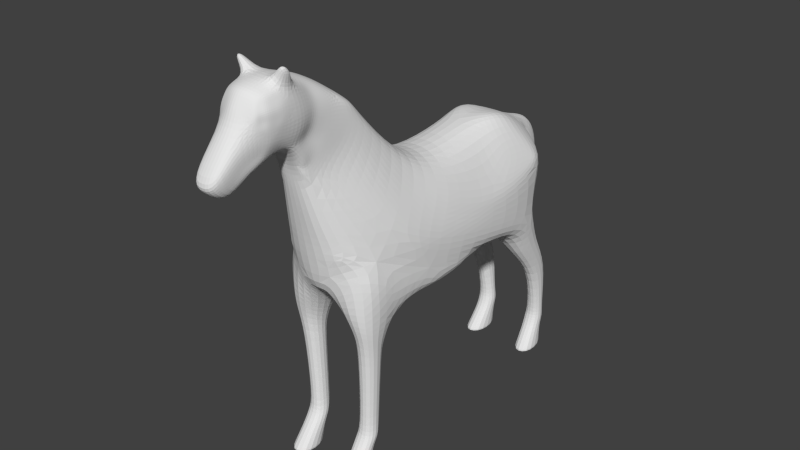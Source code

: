 # Source: horse.blend  (saved by Blender 2.75.0; exported with 4.5.12 LTS)
import bpy
from mathutils import Matrix  # noqa: F401  (used for matrix-valued properties, if any)

bpy.ops.wm.read_factory_settings(use_empty=True)
scene = bpy.context.scene
scene.name = 'Scene'

# ---- collections
col_collection_1 = bpy.data.collections.new('Collection 1'); scene.collection.children.link(col_collection_1)

# ---- world
world_world = bpy.data.worlds.new('World'); scene.world = world_world
world_world.color = (0.05088, 0.05088, 0.05088)
world_world.use_sun_shadow = False
world_world.sun_shadow_jitter_overblur = 0.0
world_world.cycles.sampling_method = 'MANUAL'
world_world.cycles.sample_map_resolution = 256

# ---- meshes
me_cube_001 = bpy.data.meshes.new('Cube.001')
me_cube_001.from_pydata([(0.5752, -5.968, 4.107), (0.5752, -6.058, 5.715), (0.5752, -4.265, 4.107), (0.5752, -4.265, 5.715), (0.7578, -2.347, 4.661), (0.6438, -3.686, 5.277), (0.6438, -3.686, 3.58), (0.6074, -4.209, 2.631), (0.6517, -3.399, 3.35), (0.5501, -3.399, 5.442), (0.4025, -4.2, 5.881), (0.6818, -4.059, 5.313), (0.7173, -3.99, 4.911), (0.6818, -4.059, 4.509), (0.7364, -3.304, 4.696), (0.814, -2.105, 4.334), (0.8268, -4.765, 5.881), (0.7491, -5.265, 5.937), (0.6818, -5.765, 5.881), (0.6818, -6.193, 5.313), (0.7173, -6.153, 4.911), (0.6818, -5.997, 4.509), (0.6055, -5.765, 4.077), (0.5633, -5.265, 4.098), (0.6818, -4.765, 3.986), (0.3172, -6.118, 5.881), (0.84, -2.203, 3.706), (0.5752, -3.972, 5.511), (0.5146, -6.588, 3.941), (0.3704, -5.931, 5.997), (0.7211, -2.664, 3.033), (0.3882, -5.265, 6.172), (1.79, -2.946, -0.549), (0.3704, -4.794, 6.078), (0.795, -3.29, 2.414), (0.5444, -6.256, 3.62), (0.3704, -4.43, 3.222), (0.3882, -5.265, 3.927), (1.87, -0.06882, -1.485), (0.3704, -4.785, 3.935), (0.4029, -6.324, 5.351), (0.4314, -6.563, 4.911), (0.5648, -6.692, 4.426), (0.4746, -3.766, 5.677), (0.7173, -3.697, 4.707), (0.6818, -3.766, 5.109), (0.8532, -4.599, 5.396), (0.9103, -4.544, 4.911), (0.8532, -4.599, 4.426), (0.9211, -5.265, 5.424), (0.9137, -5.265, 4.911), (0.7672, -5.265, 4.399), (0.8532, -5.864, 5.396), (0.8343, -5.756, 4.911), (0.7769, -5.728, 4.426), (0.6818, -4.345, 3.489), (0.5752, -3.972, 3.903), (0.7815, -2.732, 4.023), (0.7154, -3.399, 4.138), (0.7712, -2.785, 4.696), (0.66, -2.938, 5.109), (0.7101, -3.399, 4.994), (0.6818, -3.766, 4.305), (0.4639, -7.635, 3.73), (0.4761, -7.489, 3.435), (0.3033, -6.811, 3.085), (0.4014, -7.201, 3.174), (0.5585, -4.202, 3.11), (1.013, -3.909, 0.7831), (0.8598, -0.346, 2.352), (1.01, -0.4996, 1.758), (1.422, -0.9605, 1.085), (1.762, -1.586, 0.4659), (1.17, 1.27, 1.492), (1.648, 1.291, 0.7112), (1.732, 0.8304, 0.03802), (1.908, 0.2045, -0.5807), (1.847, 3.452, -0.2696), (0.9859, 3.605, 1.926), (0.9859, 4.312, 1.944), (0.2056, -2.085, -2.095), (0.1856, -3.662, -1.497), (0.5821, 4.718, 2.251), (1.323, 6.577, 0.6898), (1.6, 4.628, 0.7441), (1.135, 5.292, 1.875), (0.7556, 6.762, 1.268), (1.882, 6.648, 0.005426), (1.759, 5.584, 0.3031), (1.136, 7.272, 0.09176), (0.7985, 5.531, 2.065), (1.621, 6.059, 0.7534), (0.9849, -4.908, 6.303), (0.9809, -5.265, 6.358), (0.9022, -5.424, 6.795), (0.8845, -5.081, 6.614), (1.83, -2.146, -1.327), (1.79, -3.203, -2.007), (1.723, -0.4961, -2.397), (0.2256, -0.4961, -2.397), (0.8225, -1.46, -2.875), (0.3748, -3.248, -2.108), (1.689, -1.457, -2.88), (1.709, -3.013, -2.814), (0.8593, -1.782, -3.701), (0.8188, -2.93, -2.915), (1.59, -1.777, -3.701), (1.594, -2.724, -3.833), (0.8651, -1.911, -3.773), (0.8511, -2.726, -3.836), (1.596, -1.911, -3.786), (1.415, -2.599, -6.658), (0.8305, -1.911, -6.658), (0.8227, -2.605, -6.658), (1.416, -1.911, -6.658), (1.514, -2.714, -7.089), (0.741, -2.009, -7.089), (0.7308, -2.715, -7.089), (1.514, -2.004, -7.089), (1.491, -2.984, -7.452), (0.7429, -2.201, -7.452), (0.733, -2.982, -7.452), (1.426, -2.201, -7.452), (1.624, -3.595, -8.266), (0.7476, -2.346, -8.266), (0.7427, -3.595, -8.266), (1.51, -2.346, -8.266), (0.2256, 1.545, -2.587), (1.84, 1.545, -2.587), (0.1725, 3.092, -2.098), (1.822, 3.12, -2.098), (1.908, 3.288, -1.249), (1.903, 3.275, -0.7477), (1.832, 6.81, -2.11), (0.1317, 4.766, -2.334), (0.1122, 6.832, -2.11), (1.789, 4.766, -2.334), (1.674, 6.951, -3.208), (0.8914, 5.541, -3.442), (0.8824, 6.974, -3.213), (1.654, 5.523, -3.47), (1.524, 7.925, -4.643), (0.9059, 6.93, -4.782), (0.8459, 7.94, -4.632), (1.56, 6.919, -4.809), (1.422, 7.915, -6.681), (0.8411, 7.376, -6.681), (0.8603, 7.913, -6.681), (1.453, 7.37, -6.681), (1.462, 8.016, -7.099), (0.7328, 7.275, -7.099), (0.7728, 8.027, -7.099), (1.498, 7.267, -7.099), (1.424, 7.893, -7.457), (0.7608, 7.137, -7.457), (0.7971, 7.904, -7.457), (1.491, 7.129, -7.457), (1.509, 7.894, -8.266), (0.7688, 6.475, -8.266), (0.7482, 7.905, -8.266), (1.622, 6.466, -8.266), (0.4799, 7.252, 0.5877), (0.4799, 7.464, 0.4084), (0.4799, 7.773, -0.2923), (0.4799, 7.888, -0.7159), (0.4799, 7.741, -1.319), (0.4799, 7.562, -1.726), (0.4799, 7.431, -2.182), (0.4799, 8.132, -3.553), (0.431, 8.268, -4.016), (0.1667, 8.551, -4.944), (0.1428, 8.777, -4.652), (0.2432, 8.725, -4.007), (1.401, -3.428, 0.117), (0.6285, -5.912, 5.798), (0.7154, -5.515, 5.909), (0.6285, -6.125, 5.514), (0.6995, -6.173, 5.112), (0.8351, -5.265, 5.68), (0.9174, -5.265, 5.168), (0.7675, -5.814, 5.639), (0.8437, -5.81, 5.154), (0.8872, -5.564, 5.41), (0.874, -5.511, 4.911), (0.7392, -6.028, 5.355), (0.7758, -5.954, 4.911), (0.7365, -5.94, 5.133), (0.698, -5.97, 5.577), (0.8806, -5.538, 5.161), (0.8013, -5.54, 5.66), (0.0, -2.085, -2.095), (-1.608e-17, -4.369, 2.607), (-1.608e-17, -3.304, 5.518), (-1.608e-17, -2.755, 5.148), (-1.608e-17, -4.061, 5.919), (-1.608e-17, -6.187, 5.903), (-1.608e-17, -1.849, 4.379), (-1.608e-17, -5.987, 6.054), (-1.608e-17, -5.265, 6.233), (-1.608e-17, -4.544, 6.096), (-1.608e-17, -4.359, 3.133), (-1.608e-17, -5.857, 3.75), (-1.608e-17, -5.265, 3.833), (-1.608e-17, -4.73, 3.845), (-1.608e-17, -6.517, 5.413), (-1.608e-17, -6.568, 5.058), (-1.608e-17, -2.232, 4.761), (-1.608e-17, -3.697, 5.733), (-1.608e-17, -7.733, 3.707), (-1.608e-17, -7.57, 3.397), (-1.608e-17, -6.833, 3.019), (-1.608e-17, -7.236, 3.127), (-1.608e-17, -3.912, 0.9053), (-1.608e-17, -0.1567, 2.431), (-1.608e-17, 1.404, 1.809), (0.0, -0.4961, -2.397), (-1.608e-17, 3.817, 2.167), (-1.608e-17, 5.303, 2.129), (-1.608e-17, 6.368, 1.599), (0.0, -3.662, -1.497), (0.0, 1.545, -2.587), (-1.608e-17, 3.092, -2.098), (0.0, 4.766, -2.334), (-1.608e-17, 6.833, -2.11), (-1.608e-17, 6.738, 1.481), (-1.608e-17, 7.553, 1.497), (-1.608e-17, 8.465, 1.057), (-1.608e-17, 8.97, 0.3074), (-1.608e-17, 9.052, -0.8169), (-1.608e-17, 8.889, -2.055), (-1.608e-17, 8.921, -3.017), (-1.608e-17, 9.068, -3.701), (-1.608e-17, 8.549, -4.943), (-1.608e-17, 8.24, -3.986), (-1.608e-17, 8.108, -3.552), (-1.608e-17, 7.41, -2.166), (-1.608e-17, 7.533, -1.695), (-1.608e-17, 7.674, -1.289), (-1.608e-17, 7.816, -0.7138), (-1.608e-17, 7.712, -0.2895), (-1.608e-17, 7.401, 0.4366), (-1.608e-17, 7.231, 0.5498), (-1.608e-17, 7.294, 0.08613), (-1.608e-17, 7.247, -1.242), (-1.608e-17, 8.78, -4.652), (-1.608e-17, -3.903, -0.1437), (1.624, -3.595, -8.342), (0.7476, -2.346, -8.342), (0.7427, -3.595, -8.342), (1.51, -2.346, -8.342), (1.509, 7.894, -8.342), (0.7688, 6.475, -8.342), (0.7482, 7.905, -8.342), (1.622, 6.466, -8.342)], [], [(59, 14, 58, 57), (54, 21, 0, 22), (39, 203, 200, 36), (1, 174, 18, 29, 25), (25, 29, 197, 195), (18, 175, 17, 31, 29), (29, 31, 198, 197), (16, 33, 95, 92), (31, 33, 199, 198), (16, 3, 10, 33), (33, 10, 194, 199), (28, 35, 22, 0), (35, 37, 23, 22), (37, 39, 24, 23), (42, 41, 63, 64), (201, 202, 37, 35), (202, 203, 39, 37), (2, 24, 55, 56), (21, 42, 28, 0), (41, 205, 208, 63), (1, 25, 40, 19, 176), (19, 40, 41, 20, 177), (20, 41, 42, 21), (25, 195, 204, 40), (40, 204, 205, 41), (28, 42, 64, 66), (59, 57, 26, 15), (193, 60, 4, 206), (34, 7, 68, 72), (206, 4, 15, 196), (15, 26, 70, 69), (57, 58, 6, 8), (13, 48, 24, 2), (48, 51, 23, 24), (51, 54, 22, 23), (3, 16, 46, 11), (11, 46, 47, 12), (12, 47, 48, 13), (16, 17, 178, 49, 46), (46, 49, 179, 50, 47), (47, 50, 51, 48), (189, 180, 52, 182), (188, 181, 53, 183), (50, 183, 53, 54, 51), (187, 176, 19, 184), (186, 177, 20, 185), (53, 185, 20, 21, 54), (60, 59, 15, 4), (12, 13, 62, 44), (7, 191, 212, 68), (192, 9, 60, 193), (57, 8, 30, 26), (8, 7, 34, 30), (9, 5, 61, 60), (60, 61, 14, 59), (24, 39, 36, 55), (11, 12, 44, 45), (13, 2, 56, 62), (3, 11, 45, 27), (10, 3, 27, 43), (194, 10, 43, 207), (30, 34, 72, 71), (62, 56, 6, 58), (36, 200, 191, 7), (207, 43, 9, 192), (27, 45, 61, 5), (45, 44, 14, 61), (44, 62, 58, 14), (43, 27, 5, 9), (35, 28, 66, 65), (201, 35, 65, 210), (63, 208, 209, 64), (64, 209, 211, 66), (211, 210, 65, 66), (55, 36, 67), (36, 7, 67), (56, 55, 67, 6), (6, 67, 7, 8), (69, 70, 74, 73), (70, 71, 75, 74), (72, 68, 173, 32, 96, 38), (213, 69, 73, 214), (196, 15, 69, 213), (26, 30, 71, 70), (68, 212, 245, 173), (190, 215, 99, 80), (71, 72, 76, 75), (38, 76, 72), (214, 73, 78, 216), (190, 80, 81, 219), (87, 91, 88), (90, 85, 83, 86), (86, 83, 87, 89), (82, 79, 85, 90), (85, 91, 87, 83), (79, 84, 91, 85), (84, 77, 88, 91), (86, 218, 217, 90), (73, 74, 77, 78), (216, 78, 79, 82), (78, 77, 84, 79), (82, 90, 217, 216), (93, 92, 95, 94), (33, 31, 94, 95), (31, 17, 93, 94), (17, 16, 92, 93), (81, 80, 100, 101), (102, 100, 99, 98), (102, 97, 103, 106), (32, 81, 101, 97), (96, 32, 97, 102), (38, 96, 102, 98), (100, 80, 99), (105, 104, 108, 109), (100, 102, 106, 104), (97, 101, 105, 103), (101, 100, 104, 105), (109, 108, 112, 113), (103, 105, 109, 107), (106, 103, 107, 110), (104, 106, 110, 108), (113, 112, 116, 117), (107, 109, 113, 111), (110, 107, 111, 114), (108, 110, 114, 112), (115, 117, 121, 119), (111, 113, 117, 115), (114, 111, 115, 118), (112, 114, 118, 116), (122, 119, 123, 126), (118, 115, 119, 122), (116, 118, 122, 120), (117, 116, 120, 121), (125, 124, 247, 248), (120, 122, 126, 124), (121, 120, 124, 125), (119, 121, 125, 123), (99, 215, 220, 127), (98, 99, 127, 128), (76, 38, 130, 131), (132, 75, 76, 131), (75, 132, 77, 74), (77, 132, 87, 88), (133, 87, 132, 131), (131, 130, 136, 133), (221, 222, 134, 129), (222, 223, 135, 134), (130, 129, 134, 136), (133, 136, 140, 137), (139, 137, 141, 143), (135, 133, 137, 139), (134, 135, 139, 138), (136, 134, 138, 140), (144, 142, 146, 148), (138, 139, 143, 142), (140, 138, 142, 144), (137, 140, 144, 141), (147, 145, 149, 151), (141, 144, 148, 145), (143, 141, 145, 147), (142, 143, 147, 146), (150, 151, 155, 154), (146, 147, 151, 150), (148, 146, 150, 152), (145, 148, 152, 149), (156, 154, 158, 160), (152, 150, 154, 156), (149, 152, 156, 153), (151, 149, 153, 155), (159, 157, 250, 252), (153, 156, 160, 157), (155, 153, 157, 159), (154, 155, 159, 158), (89, 87, 133, 135), (218, 86, 224), (89, 161, 86), (224, 86, 161, 225), (162, 226, 225, 161), (227, 226, 162, 163), (228, 227, 163, 164), (229, 228, 164, 165), (230, 229, 165, 166), (231, 230, 166, 167), (231, 172, 171), (169, 172, 231, 168), (167, 168, 231), (172, 169, 170, 171), (223, 243, 242, 89, 135), (89, 242, 241, 161), (161, 241, 240, 162), (162, 240, 239, 163), (163, 239, 238, 164), (164, 238, 237, 165), (165, 237, 236, 166), (166, 236, 235, 167), (167, 235, 234, 168), (168, 234, 233, 169), (169, 233, 232, 170), (220, 221, 129, 127), (231, 171, 244), (171, 170, 232, 244), (32, 173, 245, 219, 81), (181, 186, 185, 53), (52, 184, 186, 181), (184, 19, 177, 186), (180, 187, 184, 52), (18, 174, 187, 180), (174, 1, 176, 187), (179, 188, 183, 50), (49, 182, 188, 179), (182, 52, 181, 188), (178, 189, 182, 49), (17, 175, 189, 178), (175, 18, 180, 189), (38, 98, 128), (128, 130, 38), (128, 127, 129, 130), (246, 248, 247, 249), (123, 125, 248, 246), (126, 123, 246, 249), (124, 126, 249, 247), (250, 253, 251, 252), (158, 159, 252, 251), (160, 158, 251, 253), (157, 160, 253, 250)])
_uv = me_cube_001.uv_layers.new(name='UVMap')
_uv.uv.foreach_set('vector', [0.1356, 0.4984, 0.116, 0.4973, 0.1137, 0.4758, 0.1398, 0.4736, 0.8531, 0.7959, 0.8349, 0.7829, 0.8592, 0.7631, 0.8718, 0.7729, 0.01438, 0.9968, 0.0001912, 0.9921, 0.001162, 0.96, 0.0164, 0.9644, 0.77, 0.8358, 0.7735, 0.8461, 0.7769, 0.8559, 0.7547, 0.8532, 0.7505, 0.839, 0.7505, 0.839, 0.7547, 0.8532, 0.728, 0.8543, 0.728, 0.8353, 0.7769, 0.8559, 0.7844, 0.8684, 0.7924, 0.8809, 0.7681, 0.898, 0.7547, 0.8532, 0.7547, 0.8532, 0.7681, 0.898, 0.7419, 0.9105, 0.728, 0.8543, 0.8102, 0.9051, 0.7855, 0.9258, 0.7914, 0.8992, 0.7929, 0.8998, 0.7681, 0.898, 0.7855, 0.9258, 0.7766, 0.9578, 0.7419, 0.9105, 0.8102, 0.9051, 0.8329, 0.9393, 0.8222, 0.9539, 0.7855, 0.9258, 0.7855, 0.9258, 0.8222, 0.9539, 0.8077, 0.9849, 0.7766, 0.9578, 0.836, 0.7227, 0.8687, 0.7226, 0.8718, 0.7729, 0.8592, 0.7631, 0.8687, 0.7226, 0.9145, 0.7892, 0.8996, 0.8024, 0.8718, 0.7729, 0.9145, 0.7892, 0.9399, 0.8173, 0.9249, 0.8353, 0.8996, 0.8024, 0.8063, 0.7404, 0.7807, 0.7694, 0.8019, 0.6708, 0.8187, 0.6661, 0.917, 0.7312, 0.9402, 0.7703, 0.9145, 0.7892, 0.8687, 0.7226, 0.9402, 0.7703, 0.9653, 0.8026, 0.9399, 0.8173, 0.9145, 0.7892, 0.08004, 0.472, 0.0608, 0.4655, 0.07852, 0.4476, 0.09183, 0.465, 0.8349, 0.7829, 0.8063, 0.7404, 0.836, 0.7227, 0.8592, 0.7631, 0.7807, 0.7694, 0.7472, 0.7687, 0.7791, 0.6453, 0.8019, 0.6708, 0.77, 0.8358, 0.7505, 0.839, 0.7672, 0.8035, 0.7856, 0.8138, 0.7778, 0.8246, 0.7856, 0.8138, 0.7672, 0.8035, 0.7807, 0.7694, 0.8057, 0.7962, 0.7952, 0.8053, 0.8057, 0.7962, 0.7807, 0.7694, 0.8063, 0.7404, 0.8349, 0.7829, 0.7505, 0.839, 0.728, 0.8353, 0.7363, 0.7925, 0.7672, 0.8035, 0.7672, 0.8035, 0.7363, 0.7925, 0.7472, 0.7687, 0.7807, 0.7694, 0.836, 0.7227, 0.8063, 0.7404, 0.8187, 0.6661, 0.8393, 0.6632, 0.1356, 0.4984, 0.1398, 0.4736, 0.1615, 0.464, 0.1616, 0.4879, 0.145, 0.5347, 0.1289, 0.5139, 0.1513, 0.4988, 0.1673, 0.5221, 0.1243, 0.4083, 0.08696, 0.4142, 0.1056, 0.3416, 0.2017, 0.3307, 0.1673, 0.5221, 0.1513, 0.4988, 0.1616, 0.4879, 0.1841, 0.5104, 0.1616, 0.4879, 0.1615, 0.464, 0.2411, 0.3945, 0.2449, 0.4203, 0.1398, 0.4736, 0.1137, 0.4758, 0.104, 0.4531, 0.116, 0.445, 0.9209, 0.9018, 0.9015, 0.8639, 0.9249, 0.8353, 0.9406, 0.8721, 0.9015, 0.8639, 0.8771, 0.8204, 0.8996, 0.8024, 0.9249, 0.8353, 0.8771, 0.8204, 0.8531, 0.7959, 0.8718, 0.7729, 0.8996, 0.8024, 0.8329, 0.9393, 0.8102, 0.9051, 0.8437, 0.9009, 0.8687, 0.9349, 0.8687, 0.9349, 0.8437, 0.9009, 0.8745, 0.886, 0.8973, 0.9222, 0.8973, 0.9222, 0.8745, 0.886, 0.9015, 0.8639, 0.9209, 0.9018, 0.8102, 0.9051, 0.7924, 0.8809, 0.8055, 0.8724, 0.8192, 0.8636, 0.8437, 0.9009, 0.8437, 0.9009, 0.8192, 0.8636, 0.8326, 0.8538, 0.8468, 0.844, 0.8745, 0.886, 0.8745, 0.886, 0.8468, 0.844, 0.8771, 0.8204, 0.9015, 0.8639, 0.7966, 0.8584, 0.7874, 0.8446, 0.7981, 0.8335, 0.8089, 0.848, 0.8223, 0.8394, 0.8112, 0.8256, 0.8255, 0.8173, 0.8363, 0.8304, 0.8468, 0.844, 0.8363, 0.8304, 0.8255, 0.8173, 0.8531, 0.7959, 0.8771, 0.8204, 0.7826, 0.8347, 0.7778, 0.8246, 0.7856, 0.8138, 0.7914, 0.8231, 0.8049, 0.8168, 0.7952, 0.8053, 0.8057, 0.7962, 0.816, 0.8066, 0.8255, 0.8173, 0.816, 0.8066, 0.8057, 0.7962, 0.8349, 0.7829, 0.8531, 0.7959, 0.1289, 0.5139, 0.1356, 0.4984, 0.1616, 0.4879, 0.1513, 0.4988, 0.08914, 0.5042, 0.08732, 0.4885, 0.09909, 0.4813, 0.1009, 0.497, 0.02579, 0.9388, 0.001498, 0.9394, 0.00182, 0.8713, 0.04093, 0.8664, 0.1215, 0.5459, 0.1112, 0.5266, 0.1289, 0.5139, 0.145, 0.5347, 0.1398, 0.4736, 0.116, 0.445, 0.1462, 0.4354, 0.1615, 0.464, 0.116, 0.445, 0.08696, 0.4142, 0.1243, 0.4083, 0.1462, 0.4354, 0.1112, 0.5266, 0.1004, 0.5192, 0.1118, 0.5085, 0.1289, 0.5139, 0.1289, 0.5139, 0.1118, 0.5085, 0.116, 0.4973, 0.1356, 0.4984, 0.02658, 0.9998, 0.01438, 0.9968, 0.0164, 0.9644, 0.03053, 0.9743, 0.08565, 0.5198, 0.08914, 0.5042, 0.1009, 0.497, 0.09747, 0.5125, 0.08732, 0.4885, 0.08004, 0.472, 0.09183, 0.465, 0.09909, 0.4813, 0.07716, 0.5357, 0.08565, 0.5198, 0.09747, 0.5125, 0.08908, 0.5285, 0.08068, 0.5447, 0.07716, 0.5357, 0.08908, 0.5285, 0.09717, 0.5359, 0.09038, 0.5584, 0.08068, 0.5447, 0.09717, 0.5359, 0.1053, 0.5526, 0.1462, 0.4354, 0.1243, 0.4083, 0.2017, 0.3307, 0.2244, 0.3608, 0.09909, 0.4813, 0.09183, 0.465, 0.104, 0.4531, 0.1137, 0.4758, 0.0164, 0.9644, 0.001162, 0.96, 0.001498, 0.9394, 0.02579, 0.9388, 0.1053, 0.5526, 0.09717, 0.5359, 0.1112, 0.5266, 0.1215, 0.5459, 0.08908, 0.5285, 0.09747, 0.5125, 0.1118, 0.5085, 0.1004, 0.5192, 0.09747, 0.5125, 0.1009, 0.497, 0.116, 0.4973, 0.1118, 0.5085, 0.1009, 0.497, 0.09909, 0.4813, 0.1137, 0.4758, 0.116, 0.4973, 0.09717, 0.5359, 0.08908, 0.5285, 0.1004, 0.5192, 0.1112, 0.5266, 0.8687, 0.7226, 0.836, 0.7227, 0.8393, 0.6632, 0.8612, 0.6709, 0.917, 0.7312, 0.8687, 0.7226, 0.8612, 0.6709, 0.8768, 0.6549, 0.8019, 0.6708, 0.7791, 0.6453, 0.8096, 0.63, 0.8187, 0.6661, 0.8187, 0.6661, 0.8096, 0.63, 0.8484, 0.635, 0.8393, 0.6632, 0.8484, 0.635, 0.8768, 0.6549, 0.8612, 0.6709, 0.8393, 0.6632, 0.03053, 0.9743, 0.0164, 0.9644, 0.02755, 0.9576, 0.0164, 0.9644, 0.02579, 0.9388, 0.02755, 0.9576, 0.09183, 0.465, 0.07852, 0.4476, 0.08536, 0.4328, 0.104, 0.4531, 0.104, 0.4531, 0.08536, 0.4328, 0.08696, 0.4142, 0.116, 0.445, 0.2449, 0.4203, 0.2411, 0.3945, 0.3172, 0.3481, 0.3162, 0.3852, 0.2411, 0.3945, 0.2244, 0.3608, 0.2991, 0.3206, 0.3172, 0.3481, 0.2017, 0.3307, 0.1056, 0.3416, 0.1286, 0.3142, 0.1515, 0.287, 0.1848, 0.259, 0.2662, 0.258, 0.2649, 0.4513, 0.2449, 0.4203, 0.3162, 0.3852, 0.3258, 0.4323, 0.1841, 0.5104, 0.1616, 0.4879, 0.2449, 0.4203, 0.2649, 0.4513, 0.1615, 0.464, 0.1462, 0.4354, 0.2244, 0.3608, 0.2411, 0.3945, 0.04093, 0.8664, 0.00182, 0.8713, 0.001575, 0.8308, 0.05937, 0.8364, 0.8386, 0.09447, 0.8483, 0.1595, 0.8396, 0.162, 0.8303, 0.09479, 0.2244, 0.3608, 0.2017, 0.3307, 0.2752, 0.2942, 0.2991, 0.3206, 0.2662, 0.258, 0.2752, 0.2942, 0.2017, 0.3307, 0.3258, 0.4323, 0.3162, 0.3852, 0.4091, 0.3983, 0.4177, 0.4365, 0.8386, 0.09447, 0.8303, 0.09479, 0.8361, 0.02961, 0.8432, 0.03012, 0.5238, 0.3224, 0.4996, 0.3515, 0.4826, 0.3331, 0.4774, 0.4055, 0.4691, 0.3923, 0.5218, 0.3571, 0.5277, 0.3887, 0.2501, 0.5379, 0.2722, 0.514, 0.303, 0.4983, 0.3002, 0.5346, 0.4505, 0.4153, 0.4351, 0.3983, 0.4691, 0.3923, 0.4774, 0.4055, 0.4691, 0.3923, 0.4996, 0.3515, 0.5238, 0.3224, 0.5218, 0.3571, 0.4351, 0.3983, 0.4464, 0.3494, 0.4996, 0.3515, 0.4691, 0.3923, 0.4464, 0.3494, 0.4025, 0.3096, 0.4826, 0.3331, 0.4996, 0.3515, 0.5277, 0.3887, 0.5184, 0.4236, 0.4737, 0.4353, 0.4774, 0.4055, 0.3162, 0.3852, 0.3172, 0.3481, 0.4025, 0.3096, 0.4091, 0.3983, 0.4177, 0.4365, 0.4091, 0.3983, 0.4351, 0.3983, 0.4505, 0.4153, 0.4091, 0.3983, 0.4025, 0.3096, 0.4464, 0.3494, 0.4351, 0.3983, 0.4505, 0.4153, 0.4774, 0.4055, 0.4737, 0.4353, 0.4177, 0.4365, 0.7919, 0.8985, 0.7929, 0.8998, 0.7914, 0.8992, 0.7913, 0.8989, 0.7855, 0.9258, 0.7681, 0.898, 0.7913, 0.8989, 0.7914, 0.8992, 0.7681, 0.898, 0.7924, 0.8809, 0.7919, 0.8985, 0.7913, 0.8989, 0.7924, 0.8809, 0.8102, 0.9051, 0.7929, 0.8998, 0.7919, 0.8985, 0.8361, 0.02961, 0.8303, 0.09479, 0.7941, 0.1319, 0.8169, 0.051, 0.7669, 0.1578, 0.7941, 0.1319, 0.8396, 0.162, 0.7883, 0.1898, 0.2153, 0.2002, 0.1455, 0.2298, 0.1549, 0.1989, 0.205, 0.1674, 0.07863, 0.8071, 0.007364, 0.7775, 0.0144, 0.7489, 0.06922, 0.7506, 0.1848, 0.259, 0.1515, 0.287, 0.1455, 0.2298, 0.2153, 0.2002, 0.2662, 0.258, 0.1848, 0.259, 0.2153, 0.2002, 0.2513, 0.2212, 0.7941, 0.1319, 0.8303, 0.09479, 0.8396, 0.162, 0.7863, 0.06795, 0.7593, 0.1144, 0.7559, 0.1101, 0.75, 0.07876, 0.7941, 0.1319, 0.7669, 0.1578, 0.7449, 0.1352, 0.7593, 0.1144, 0.06922, 0.7506, 0.0144, 0.7489, 0.03076, 0.715, 0.06536, 0.7186, 0.8169, 0.051, 0.7941, 0.1319, 0.7593, 0.1144, 0.7863, 0.06795, 0.75, 0.07876, 0.7559, 0.1101, 0.6548, 0.0858, 0.6585, 0.06428, 0.06536, 0.7186, 0.03076, 0.715, 0.0311, 0.6785, 0.05979, 0.6779, 0.205, 0.1674, 0.1549, 0.1989, 0.1686, 0.16, 0.2, 0.1637, 0.7593, 0.1144, 0.7449, 0.1352, 0.7408, 0.1327, 0.7559, 0.1101, 0.6585, 0.06428, 0.6548, 0.0858, 0.643, 0.08027, 0.6446, 0.05922, 0.05979, 0.6779, 0.0311, 0.6785, 0.02721, 0.5694, 0.05011, 0.5688, 0.2, 0.1637, 0.1686, 0.16, 0.1803, 0.05073, 0.207, 0.0524, 0.7559, 0.1101, 0.7408, 0.1327, 0.65, 0.1029, 0.6548, 0.0858, 0.05343, 0.5514, 0.02317, 0.5523, 0.02275, 0.5349, 0.05205, 0.534, 0.05011, 0.5688, 0.02721, 0.5694, 0.02317, 0.5523, 0.05343, 0.5514, 0.207, 0.0524, 0.1803, 0.05073, 0.177, 0.03333, 0.2045, 0.03505, 0.6548, 0.0858, 0.65, 0.1029, 0.6355, 0.1018, 0.643, 0.08027, 0.3646, 0.7655, 0.3603, 0.7354, 0.3882, 0.7071, 0.3951, 0.7552, 0.2045, 0.03505, 0.177, 0.03333, 0.1673, 0.01868, 0.1977, 0.02013, 0.643, 0.08027, 0.6355, 0.1018, 0.6241, 0.09444, 0.6322, 0.07478, 0.6446, 0.05922, 0.643, 0.08027, 0.6322, 0.07478, 0.6336, 0.05017, 0.4282, 0.7047, 0.4306, 0.7531, 0.4276, 0.7533, 0.4253, 0.7049, 0.4296, 0.7883, 0.4031, 0.7896, 0.3982, 0.7578, 0.4277, 0.7562, 0.4609, 0.727, 0.4624, 0.7572, 0.4306, 0.7531, 0.4282, 0.7047, 0.394, 0.6641, 0.4234, 0.6624, 0.4251, 0.7019, 0.391, 0.7037, 0.8396, 0.162, 0.8483, 0.1595, 0.8799, 0.233, 0.8719, 0.2365, 0.7883, 0.1898, 0.8396, 0.162, 0.8719, 0.2365, 0.816, 0.2617, 0.2752, 0.2942, 0.2662, 0.258, 0.3912, 0.2385, 0.3967, 0.2716, 0.3959, 0.2909, 0.2991, 0.3206, 0.2752, 0.2942, 0.3967, 0.2716, 0.2991, 0.3206, 0.3959, 0.2909, 0.4025, 0.3096, 0.3172, 0.3481, 0.4025, 0.3096, 0.3959, 0.2909, 0.5238, 0.3224, 0.4826, 0.3331, 0.5322, 0.2419, 0.5238, 0.3224, 0.3959, 0.2909, 0.3967, 0.2716, 0.3967, 0.2716, 0.3912, 0.2385, 0.4545, 0.2312, 0.5322, 0.2419, 0.9056, 0.2895, 0.9366, 0.351, 0.9322, 0.3543, 0.8997, 0.2923, 0.9366, 0.351, 0.9973, 0.4097, 0.9941, 0.413, 0.9322, 0.3543, 0.8419, 0.3188, 0.8997, 0.2923, 0.9322, 0.3543, 0.8681, 0.3771, 0.5322, 0.2419, 0.4545, 0.2312, 0.4845, 0.1884, 0.5387, 0.1997, 0.4281, 0.5449, 0.428, 0.5136, 0.4965, 0.5208, 0.4959, 0.5477, 0.3838, 0.575, 0.3842, 0.507, 0.428, 0.5136, 0.4281, 0.5449, 0.9322, 0.3543, 0.9941, 0.413, 0.9629, 0.4518, 0.9161, 0.4197, 0.8681, 0.3771, 0.9322, 0.3543, 0.9161, 0.4197, 0.8856, 0.4258, 0.8973, 0.5014, 0.9243, 0.5016, 0.9102, 0.585, 0.8873, 0.5766, 0.9161, 0.4197, 0.9629, 0.4518, 0.9616, 0.5154, 0.9243, 0.5016, 0.8856, 0.4258, 0.9161, 0.4197, 0.9243, 0.5016, 0.8973, 0.5014, 0.5387, 0.1997, 0.4845, 0.1884, 0.539, 0.1386, 0.5772, 0.1458, 0.577, 0.5474, 0.5771, 0.5252, 0.5941, 0.5237, 0.5941, 0.551, 0.5772, 0.1458, 0.539, 0.1386, 0.5579, 0.06756, 0.5787, 0.06801, 0.4959, 0.5477, 0.4965, 0.5208, 0.5771, 0.5252, 0.577, 0.5474, 0.9243, 0.5016, 0.9616, 0.5154, 0.9318, 0.5895, 0.9102, 0.585, 0.9046, 0.6018, 0.933, 0.6067, 0.9257, 0.6196, 0.8972, 0.614, 0.9102, 0.585, 0.9318, 0.5895, 0.933, 0.6067, 0.9046, 0.6018, 0.8873, 0.5766, 0.9102, 0.585, 0.9046, 0.6018, 0.8797, 0.5896, 0.5787, 0.06801, 0.5579, 0.06756, 0.5542, 0.05147, 0.5828, 0.05206, 0.1323, 0.7625, 0.1304, 0.7343, 0.1709, 0.7321, 0.1731, 0.7651, 0.8797, 0.5896, 0.9046, 0.6018, 0.8972, 0.614, 0.8736, 0.6021, 0.5828, 0.05206, 0.5542, 0.05147, 0.5492, 0.03772, 0.5785, 0.03822, 0.5941, 0.551, 0.5941, 0.5237, 0.6091, 0.5251, 0.6091, 0.5499, 0.232, 0.7267, 0.2339, 0.7561, 0.2309, 0.7563, 0.2291, 0.7269, 0.2365, 0.7904, 0.2071, 0.795, 0.1765, 0.7679, 0.2314, 0.7593, 0.2635, 0.7267, 0.265, 0.7509, 0.2339, 0.7561, 0.232, 0.7267, 0.1963, 0.6954, 0.2259, 0.6926, 0.2288, 0.7239, 0.1736, 0.729, 0.3002, 0.5346, 0.303, 0.4983, 0.3842, 0.507, 0.3838, 0.575, 0.5993, 0.9067, 0.5901, 0.8714, 0.6101, 0.8955, 0.3002, 0.5346, 0.2791, 0.5566, 0.2501, 0.5379, 0.6101, 0.8955, 0.5901, 0.8714, 0.6076, 0.8409, 0.6345, 0.8741, 0.6129, 0.8305, 0.6625, 0.8479, 0.6345, 0.8741, 0.6076, 0.8409, 0.6756, 0.8163, 0.6625, 0.8479, 0.6129, 0.8305, 0.6208, 0.7988, 0.6745, 0.7738, 0.6756, 0.8163, 0.6208, 0.7988, 0.6234, 0.7805, 0.6678, 0.7272, 0.6745, 0.7738, 0.6234, 0.7805, 0.6196, 0.7551, 0.6683, 0.6906, 0.6678, 0.7272, 0.6196, 0.7551, 0.6155, 0.7386, 0.6724, 0.6619, 0.6683, 0.6906, 0.6155, 0.7386, 0.6128, 0.7219, 0.6724, 0.6619, 0.6541, 0.6519, 0.6544, 0.6308, 0.6367, 0.652, 0.6541, 0.6519, 0.6724, 0.6619, 0.6307, 0.67, 0.6128, 0.7219, 0.6307, 0.67, 0.6724, 0.6619, 0.6541, 0.6519, 0.6367, 0.652, 0.6461, 0.6262, 0.6544, 0.6308, 0.3845, 0.5793, 0.3477, 0.585, 0.297, 0.577, 0.3002, 0.5346, 0.3838, 0.575, 0.3002, 0.5346, 0.297, 0.577, 0.2788, 0.5754, 0.2791, 0.5566, 0.6076, 0.8409, 0.5901, 0.833, 0.5933, 0.8256, 0.6129, 0.8305, 0.6129, 0.8305, 0.5933, 0.8256, 0.6019, 0.7963, 0.6208, 0.7988, 0.6208, 0.7988, 0.6019, 0.7963, 0.6039, 0.7805, 0.6234, 0.7805, 0.6234, 0.7805, 0.6039, 0.7805, 0.6008, 0.7586, 0.6196, 0.7551, 0.6196, 0.7551, 0.6008, 0.7586, 0.5975, 0.7423, 0.6155, 0.7386, 0.6155, 0.7386, 0.5975, 0.7423, 0.5949, 0.7225, 0.6128, 0.7219, 0.6128, 0.7219, 0.5949, 0.7225, 0.611, 0.6621, 0.6307, 0.67, 0.6307, 0.67, 0.611, 0.6621, 0.6202, 0.6432, 0.6367, 0.652, 0.6367, 0.652, 0.6202, 0.6432, 0.6461, 0.6195, 0.6461, 0.6262, 0.8799, 0.233, 0.9056, 0.2895, 0.8997, 0.2923, 0.8719, 0.2365, 0.6724, 0.6619, 0.6544, 0.6308, 0.6584, 0.6275, 0.6544, 0.6308, 0.6461, 0.6262, 0.6461, 0.6195, 0.6584, 0.6275, 0.07863, 0.8071, 0.05937, 0.8364, 0.001575, 0.8308, 0.0001911, 0.7777, 0.007364, 0.7775, 0.8112, 0.8256, 0.8049, 0.8168, 0.816, 0.8066, 0.8255, 0.8173, 0.7981, 0.8335, 0.7914, 0.8231, 0.8049, 0.8168, 0.8112, 0.8256, 0.7914, 0.8231, 0.7856, 0.8138, 0.7952, 0.8053, 0.8049, 0.8168, 0.7874, 0.8446, 0.7826, 0.8347, 0.7914, 0.8231, 0.7981, 0.8335, 0.7769, 0.8559, 0.7735, 0.8461, 0.7826, 0.8347, 0.7874, 0.8446, 0.7735, 0.8461, 0.77, 0.8358, 0.7778, 0.8246, 0.7826, 0.8347, 0.8326, 0.8538, 0.8223, 0.8394, 0.8363, 0.8304, 0.8468, 0.844, 0.8192, 0.8636, 0.8089, 0.848, 0.8223, 0.8394, 0.8326, 0.8538, 0.8089, 0.848, 0.7981, 0.8335, 0.8112, 0.8256, 0.8223, 0.8394, 0.8055, 0.8724, 0.7966, 0.8584, 0.8089, 0.848, 0.8192, 0.8636, 0.7924, 0.8809, 0.7844, 0.8684, 0.7966, 0.8584, 0.8055, 0.8724, 0.7844, 0.8684, 0.7769, 0.8559, 0.7874, 0.8446, 0.7966, 0.8584, 0.2662, 0.258, 0.2513, 0.2212, 0.3308, 0.2174, 0.3308, 0.2174, 0.3912, 0.2385, 0.2662, 0.258, 0.816, 0.2617, 0.8719, 0.2365, 0.8997, 0.2923, 0.8419, 0.3188, 0.3912, 0.7067, 0.4253, 0.7049, 0.4276, 0.7533, 0.3981, 0.7548, 0.391, 0.7037, 0.4251, 0.7019, 0.4253, 0.7049, 0.3912, 0.7067, 0.3951, 0.7552, 0.3882, 0.7071, 0.3912, 0.7067, 0.3981, 0.7548, 0.4277, 0.7562, 0.3982, 0.7578, 0.3981, 0.7548, 0.4276, 0.7533, 0.2309, 0.7563, 0.176, 0.765, 0.1738, 0.7319, 0.2291, 0.7269, 0.1736, 0.729, 0.2288, 0.7239, 0.2291, 0.7269, 0.1738, 0.7319, 0.1731, 0.7651, 0.1709, 0.7321, 0.1738, 0.7319, 0.176, 0.765, 0.2314, 0.7593, 0.1765, 0.7679, 0.176, 0.765, 0.2309, 0.7563])
_ca = me_cube_001.color_attributes.new('Col', 'BYTE_COLOR', 'CORNER')
_ca.data.foreach_set('color', [1.0, 1.0, 1.0, 1.0, 1.0, 1.0, 1.0, 1.0, 1.0, 1.0, 1.0, 1.0, 1.0, 1.0, 1.0, 1.0, 1.0, 1.0, 1.0, 1.0, 1.0, 1.0, 1.0, 1.0, 1.0, 1.0, 1.0, 1.0, 1.0, 1.0, 1.0, 1.0, 1.0, 1.0, 1.0, 1.0, 1.0, 1.0, 1.0, 1.0, 1.0, 1.0, 1.0, 1.0, 1.0, 1.0, 1.0, 1.0, 1.0, 1.0, 1.0, 1.0, 1.0, 1.0, 1.0, 1.0, 1.0, 1.0, 1.0, 1.0, 1.0, 1.0, 1.0, 1.0, 1.0, 1.0, 1.0, 1.0, 1.0, 1.0, 1.0, 1.0, 1.0, 1.0, 1.0, 1.0, 1.0, 1.0, 1.0, 1.0, 1.0, 1.0, 1.0, 1.0, 1.0, 1.0, 1.0, 1.0, 1.0, 1.0, 1.0, 1.0, 1.0, 1.0, 1.0, 1.0, 1.0, 1.0, 1.0, 1.0, 1.0, 1.0, 1.0, 1.0, 1.0, 1.0, 1.0, 1.0, 1.0, 1.0, 1.0, 1.0, 1.0, 1.0, 1.0, 1.0, 1.0, 1.0, 1.0, 1.0, 1.0, 1.0, 1.0, 1.0, 1.0, 1.0, 1.0, 1.0, 1.0, 1.0, 1.0, 1.0, 1.0, 1.0, 1.0, 1.0, 1.0, 1.0, 1.0, 1.0, 1.0, 1.0, 1.0, 1.0, 1.0, 1.0, 1.0, 1.0, 1.0, 1.0, 1.0, 1.0, 1.0, 1.0, 1.0, 1.0, 1.0, 1.0, 1.0, 1.0, 1.0, 1.0, 1.0, 1.0, 1.0, 1.0, 1.0, 1.0, 1.0, 1.0, 1.0, 1.0, 1.0, 1.0, 1.0, 1.0, 1.0, 1.0, 1.0, 1.0, 1.0, 1.0, 1.0, 1.0, 1.0, 1.0, 1.0, 1.0, 1.0, 1.0, 1.0, 1.0, 1.0, 1.0, 1.0, 1.0, 1.0, 1.0, 1.0, 1.0, 1.0, 1.0, 1.0, 1.0, 1.0, 1.0, 1.0, 1.0, 1.0, 1.0, 1.0, 1.0, 1.0, 1.0, 1.0, 1.0, 1.0, 1.0, 1.0, 1.0, 1.0, 1.0, 1.0, 1.0, 1.0, 1.0, 1.0, 1.0, 1.0, 1.0, 1.0, 1.0, 1.0, 1.0, 1.0, 1.0, 1.0, 1.0, 1.0, 1.0, 1.0, 1.0, 1.0, 1.0, 1.0, 1.0, 1.0, 1.0, 1.0, 1.0, 1.0, 1.0, 1.0, 1.0, 1.0, 1.0, 1.0, 1.0, 1.0, 1.0, 1.0, 1.0, 1.0, 1.0, 1.0, 1.0, 1.0, 1.0, 1.0, 1.0, 1.0, 1.0, 1.0, 1.0, 1.0, 1.0, 1.0, 1.0, 1.0, 1.0, 1.0, 1.0, 1.0, 1.0, 1.0, 1.0, 1.0, 1.0, 1.0, 1.0, 1.0, 1.0, 1.0, 1.0, 1.0, 1.0, 1.0, 1.0, 1.0, 1.0, 1.0, 1.0, 1.0, 1.0, 1.0, 1.0, 1.0, 1.0, 1.0, 1.0, 1.0, 1.0, 1.0, 1.0, 1.0, 1.0, 1.0, 1.0, 1.0, 1.0, 1.0, 1.0, 1.0, 1.0, 1.0, 1.0, 1.0, 1.0, 1.0, 1.0, 1.0, 1.0, 1.0, 1.0, 1.0, 1.0, 1.0, 1.0, 1.0, 1.0, 1.0, 1.0, 1.0, 1.0, 1.0, 1.0, 1.0, 1.0, 1.0, 1.0, 1.0, 1.0, 1.0, 1.0, 1.0, 1.0, 1.0, 1.0, 1.0, 1.0, 1.0, 1.0, 1.0, 1.0, 1.0, 1.0, 1.0, 1.0, 1.0, 1.0, 1.0, 1.0, 1.0, 1.0, 1.0, 1.0, 1.0, 1.0, 1.0, 1.0, 1.0, 1.0, 1.0, 1.0, 1.0, 1.0, 1.0, 1.0, 1.0, 1.0, 1.0, 1.0, 1.0, 1.0, 1.0, 1.0, 1.0, 1.0, 1.0, 1.0, 1.0, 1.0, 1.0, 1.0, 1.0, 1.0, 1.0, 1.0, 1.0, 1.0, 1.0, 1.0, 1.0, 1.0, 1.0, 1.0, 1.0, 1.0, 1.0, 1.0, 1.0, 1.0, 1.0, 1.0, 1.0, 1.0, 1.0, 1.0, 1.0, 1.0, 1.0, 1.0, 1.0, 1.0, 1.0, 1.0, 1.0, 1.0, 1.0, 1.0, 1.0, 1.0, 1.0, 1.0, 1.0, 1.0, 1.0, 1.0, 1.0, 1.0, 1.0, 1.0, 1.0, 1.0, 1.0, 1.0, 1.0, 1.0, 1.0, 1.0, 1.0, 1.0, 1.0, 1.0, 1.0, 1.0, 1.0, 1.0, 1.0, 1.0, 1.0, 1.0, 1.0, 1.0, 1.0, 1.0, 1.0, 1.0, 1.0, 1.0, 1.0, 1.0, 1.0, 1.0, 1.0, 1.0, 1.0, 1.0, 1.0, 1.0, 1.0, 1.0, 1.0, 1.0, 1.0, 1.0, 1.0, 1.0, 1.0, 1.0, 1.0, 1.0, 1.0, 1.0, 1.0, 1.0, 1.0, 1.0, 1.0, 1.0, 1.0, 1.0, 1.0, 1.0, 1.0, 1.0, 1.0, 1.0, 1.0, 1.0, 1.0, 1.0, 1.0, 1.0, 1.0, 1.0, 1.0, 1.0, 1.0, 1.0, 1.0, 1.0, 1.0, 1.0, 1.0, 1.0, 1.0, 1.0, 1.0, 1.0, 1.0, 1.0, 1.0, 1.0, 1.0, 1.0, 1.0, 1.0, 1.0, 1.0, 1.0, 1.0, 1.0, 1.0, 1.0, 1.0, 1.0, 1.0, 1.0, 1.0, 1.0, 1.0, 1.0, 1.0, 1.0, 1.0, 1.0, 1.0, 1.0, 1.0, 1.0, 1.0, 1.0, 1.0, 1.0, 1.0, 1.0, 1.0, 1.0, 1.0, 1.0, 1.0, 1.0, 1.0, 1.0, 1.0, 1.0, 1.0, 1.0, 1.0, 1.0, 1.0, 1.0, 1.0, 1.0, 1.0, 1.0, 1.0, 1.0, 1.0, 1.0, 1.0, 1.0, 1.0, 1.0, 1.0, 1.0, 1.0, 1.0, 1.0, 1.0, 1.0, 1.0, 1.0, 1.0, 1.0, 1.0, 1.0, 1.0, 1.0, 1.0, 1.0, 1.0, 1.0, 1.0, 1.0, 1.0, 1.0, 1.0, 1.0, 1.0, 1.0, 1.0, 1.0, 1.0, 1.0, 1.0, 1.0, 1.0, 1.0, 1.0, 1.0, 1.0, 1.0, 1.0, 1.0, 1.0, 1.0, 1.0, 1.0, 1.0, 1.0, 1.0, 1.0, 1.0, 1.0, 1.0, 1.0, 1.0, 1.0, 1.0, 1.0, 1.0, 1.0, 1.0, 1.0, 1.0, 1.0, 1.0, 1.0, 1.0, 1.0, 1.0, 1.0, 1.0, 1.0, 1.0, 1.0, 1.0, 1.0, 1.0, 1.0, 1.0, 1.0, 1.0, 1.0, 1.0, 1.0, 1.0, 1.0, 1.0, 1.0, 1.0, 1.0, 1.0, 1.0, 1.0, 1.0, 1.0, 1.0, 1.0, 1.0, 1.0, 1.0, 1.0, 1.0, 1.0, 1.0, 1.0, 1.0, 1.0, 1.0, 1.0, 1.0, 1.0, 1.0, 1.0, 1.0, 1.0, 1.0, 1.0, 1.0, 1.0, 1.0, 1.0, 1.0, 1.0, 1.0, 1.0, 1.0, 1.0, 1.0, 1.0, 1.0, 1.0, 1.0, 1.0, 1.0, 1.0, 1.0, 1.0, 1.0, 1.0, 1.0, 1.0, 1.0, 1.0, 1.0, 1.0, 1.0, 1.0, 1.0, 1.0, 1.0, 1.0, 1.0, 1.0, 1.0, 1.0, 1.0, 1.0, 1.0, 1.0, 1.0, 1.0, 1.0, 1.0, 1.0, 1.0, 1.0, 1.0, 1.0, 1.0, 1.0, 1.0, 1.0, 1.0, 1.0, 1.0, 1.0, 1.0, 1.0, 1.0, 1.0, 1.0, 1.0, 1.0, 1.0, 1.0, 1.0, 1.0, 1.0, 1.0, 1.0, 1.0, 1.0, 1.0, 1.0, 1.0, 1.0, 1.0, 1.0, 1.0, 1.0, 1.0, 1.0, 1.0, 1.0, 1.0, 1.0, 1.0, 1.0, 1.0, 1.0, 1.0, 1.0, 1.0, 1.0, 1.0, 1.0, 1.0, 1.0, 1.0, 1.0, 1.0, 1.0, 1.0, 1.0, 1.0, 1.0, 1.0, 1.0, 1.0, 1.0, 1.0, 1.0, 1.0, 1.0, 1.0, 1.0, 1.0, 1.0, 1.0, 1.0, 1.0, 1.0, 1.0, 1.0, 1.0, 1.0, 1.0, 1.0, 1.0, 1.0, 1.0, 1.0, 1.0, 1.0, 1.0, 1.0, 1.0, 1.0, 1.0, 1.0, 1.0, 1.0, 1.0, 1.0, 1.0, 1.0, 1.0, 1.0, 1.0, 1.0, 1.0, 1.0, 1.0, 1.0, 1.0, 1.0, 1.0, 1.0, 1.0, 1.0, 1.0, 1.0, 1.0, 1.0, 1.0, 1.0, 1.0, 1.0, 1.0, 1.0, 1.0, 1.0, 1.0, 1.0, 1.0, 1.0, 1.0, 1.0, 1.0, 1.0, 1.0, 1.0, 1.0, 1.0, 1.0, 1.0, 1.0, 1.0, 1.0, 1.0, 1.0, 1.0, 1.0, 1.0, 1.0, 1.0, 1.0, 1.0, 1.0, 1.0, 1.0, 1.0, 1.0, 1.0, 1.0, 1.0, 1.0, 1.0, 1.0, 1.0, 1.0, 1.0, 1.0, 1.0, 1.0, 1.0, 1.0, 1.0, 1.0, 1.0, 1.0, 1.0, 1.0, 1.0, 1.0, 1.0, 1.0, 1.0, 1.0, 1.0, 1.0, 1.0, 1.0, 1.0, 1.0, 1.0, 1.0, 1.0, 1.0, 1.0, 1.0, 1.0, 1.0, 1.0, 1.0, 1.0, 1.0, 1.0, 1.0, 1.0, 1.0, 1.0, 1.0, 1.0, 1.0, 1.0, 1.0, 1.0, 1.0, 1.0, 1.0, 1.0, 1.0, 1.0, 1.0, 1.0, 1.0, 1.0, 1.0, 1.0, 1.0, 1.0, 1.0, 1.0, 1.0, 1.0, 1.0, 1.0, 1.0, 1.0, 1.0, 1.0, 1.0, 1.0, 1.0, 1.0, 1.0, 1.0, 1.0, 1.0, 1.0, 1.0, 1.0, 1.0, 1.0, 1.0, 1.0, 1.0, 1.0, 1.0, 1.0, 1.0, 1.0, 1.0, 1.0, 1.0, 1.0, 1.0, 1.0, 1.0, 1.0, 1.0, 1.0, 1.0, 1.0, 1.0, 1.0, 1.0, 1.0, 1.0, 1.0, 1.0, 1.0, 1.0, 1.0, 1.0, 1.0, 1.0, 1.0, 1.0, 1.0, 1.0, 1.0, 1.0, 1.0, 1.0, 1.0, 1.0, 1.0, 1.0, 1.0, 1.0, 1.0, 1.0, 1.0, 1.0, 1.0, 1.0, 1.0, 1.0, 1.0, 1.0, 1.0, 1.0, 1.0, 1.0, 1.0, 1.0, 1.0, 1.0, 1.0, 1.0, 1.0, 1.0, 1.0, 1.0, 1.0, 1.0, 1.0, 1.0, 1.0, 1.0, 1.0, 1.0, 1.0, 1.0, 1.0, 1.0, 1.0, 1.0, 1.0, 1.0, 1.0, 1.0, 1.0, 1.0, 1.0, 1.0, 1.0, 1.0, 1.0, 1.0, 1.0, 1.0, 1.0, 1.0, 1.0, 1.0, 1.0, 1.0, 1.0, 1.0, 1.0, 1.0, 1.0, 1.0, 1.0, 1.0, 1.0, 1.0, 1.0, 1.0, 1.0, 1.0, 1.0, 1.0, 1.0, 1.0, 1.0, 1.0, 1.0, 1.0, 1.0, 1.0, 1.0, 1.0, 1.0, 1.0, 1.0, 1.0, 1.0, 1.0, 1.0, 1.0, 1.0, 1.0, 1.0, 1.0, 1.0, 1.0, 1.0, 1.0, 1.0, 1.0, 1.0, 1.0, 1.0, 1.0, 1.0, 1.0, 1.0, 1.0, 1.0, 1.0, 1.0, 1.0, 1.0, 1.0, 1.0, 1.0, 1.0, 1.0, 1.0, 1.0, 1.0, 1.0, 1.0, 1.0, 1.0, 1.0, 1.0, 1.0, 1.0, 1.0, 1.0, 1.0, 1.0, 1.0, 1.0, 1.0, 1.0, 1.0, 1.0, 1.0, 1.0, 1.0, 1.0, 1.0, 1.0, 1.0, 1.0, 1.0, 1.0, 1.0, 1.0, 1.0, 1.0, 1.0, 1.0, 1.0, 1.0, 1.0, 1.0, 1.0, 1.0, 1.0, 1.0, 1.0, 1.0, 1.0, 1.0, 1.0, 1.0, 1.0, 1.0, 1.0, 1.0, 1.0, 1.0, 1.0, 1.0, 1.0, 1.0, 1.0, 1.0, 1.0, 1.0, 1.0, 1.0, 1.0, 1.0, 1.0, 1.0, 1.0, 1.0, 1.0, 1.0, 1.0, 1.0, 1.0, 1.0, 1.0, 1.0, 1.0, 1.0, 1.0, 1.0, 1.0, 1.0, 1.0, 1.0, 1.0, 1.0, 1.0, 1.0, 1.0, 1.0, 1.0, 1.0, 1.0, 1.0, 1.0, 1.0, 1.0, 1.0, 1.0, 1.0, 1.0, 1.0, 1.0, 1.0, 1.0, 1.0, 1.0, 1.0, 1.0, 1.0, 1.0, 1.0, 1.0, 1.0, 1.0, 1.0, 1.0, 1.0, 1.0, 1.0, 1.0, 1.0, 1.0, 1.0, 1.0, 1.0, 1.0, 1.0, 1.0, 1.0, 1.0, 1.0, 1.0, 1.0, 1.0, 1.0, 1.0, 1.0, 1.0, 1.0, 1.0, 1.0, 1.0, 1.0, 1.0, 1.0, 1.0, 1.0, 1.0, 1.0, 1.0, 1.0, 1.0, 1.0, 1.0, 1.0, 1.0, 1.0, 1.0, 1.0, 1.0, 1.0, 1.0, 1.0, 1.0, 1.0, 1.0, 1.0, 1.0, 1.0, 1.0, 1.0, 1.0, 1.0, 1.0, 1.0, 1.0, 1.0, 1.0, 1.0, 1.0, 1.0, 1.0, 1.0, 1.0, 1.0, 1.0, 1.0, 1.0, 1.0, 1.0, 1.0, 1.0, 1.0, 1.0, 1.0, 1.0, 1.0, 1.0, 1.0, 1.0, 1.0, 1.0, 1.0, 1.0, 1.0, 1.0, 1.0, 1.0, 1.0, 1.0, 1.0, 1.0, 1.0, 1.0, 1.0, 1.0, 1.0, 1.0, 1.0, 1.0, 1.0, 1.0, 1.0, 1.0, 1.0, 1.0, 1.0, 1.0, 1.0, 1.0, 1.0, 1.0, 1.0, 1.0, 1.0, 1.0, 1.0, 1.0, 1.0, 1.0, 1.0, 1.0, 1.0, 1.0, 1.0, 1.0, 1.0, 1.0, 1.0, 1.0, 1.0, 1.0, 1.0, 1.0, 1.0, 1.0, 1.0, 1.0, 1.0, 1.0, 1.0, 1.0, 1.0, 1.0, 1.0, 1.0, 1.0, 1.0, 1.0, 1.0, 1.0, 1.0, 1.0, 1.0, 1.0, 1.0, 1.0, 1.0, 1.0, 1.0, 1.0, 1.0, 1.0, 1.0, 1.0, 1.0, 1.0, 1.0, 1.0, 1.0, 1.0, 1.0, 1.0, 1.0, 1.0, 1.0, 1.0, 1.0, 1.0, 1.0, 1.0, 1.0, 1.0, 1.0, 1.0, 1.0, 1.0, 1.0, 1.0, 1.0, 1.0, 1.0, 1.0, 1.0, 1.0, 1.0, 1.0, 1.0, 1.0, 1.0, 1.0, 1.0, 1.0, 1.0, 1.0, 1.0, 1.0, 1.0, 1.0, 1.0, 1.0, 1.0, 1.0, 1.0, 1.0, 1.0, 1.0, 1.0, 1.0, 1.0, 1.0, 1.0, 1.0, 1.0, 1.0, 1.0, 1.0, 1.0, 1.0, 1.0, 1.0, 1.0, 1.0, 1.0, 1.0, 1.0, 1.0, 1.0, 1.0, 1.0, 1.0, 1.0, 1.0, 1.0, 1.0, 1.0, 1.0, 1.0, 1.0, 1.0, 1.0, 1.0, 1.0, 1.0, 1.0, 1.0, 1.0, 1.0, 1.0, 1.0, 1.0, 1.0, 1.0, 1.0, 1.0, 1.0, 1.0, 1.0, 1.0, 1.0, 1.0, 1.0, 1.0, 1.0, 1.0, 1.0, 1.0, 1.0, 1.0, 1.0, 1.0, 1.0, 1.0, 1.0, 1.0, 1.0, 1.0, 1.0, 1.0, 1.0, 1.0, 1.0, 1.0, 1.0, 1.0, 1.0, 1.0, 1.0, 1.0, 1.0, 1.0, 1.0, 1.0, 1.0, 1.0, 1.0, 1.0, 1.0, 1.0, 1.0, 1.0, 1.0, 1.0, 1.0, 1.0, 1.0, 1.0, 1.0, 1.0, 1.0, 1.0, 1.0, 1.0, 1.0, 1.0, 1.0, 1.0, 1.0, 1.0, 1.0, 1.0, 1.0, 1.0, 1.0, 1.0, 1.0, 1.0, 1.0, 1.0, 1.0, 1.0, 1.0, 1.0, 1.0, 1.0, 1.0, 1.0, 1.0, 1.0, 1.0, 1.0, 1.0, 1.0, 1.0, 1.0, 1.0, 1.0, 1.0, 1.0, 1.0, 1.0, 1.0, 1.0, 1.0, 1.0, 1.0, 1.0, 1.0, 1.0, 1.0, 1.0, 1.0, 1.0, 1.0, 1.0, 1.0, 1.0, 1.0, 1.0, 1.0, 1.0, 1.0, 1.0, 1.0, 1.0, 1.0, 1.0, 1.0, 1.0, 1.0, 1.0, 1.0, 1.0, 1.0, 1.0, 1.0, 1.0, 1.0, 1.0, 1.0, 1.0, 1.0, 1.0, 1.0, 1.0, 1.0, 1.0, 1.0, 1.0, 1.0, 1.0, 1.0, 1.0, 1.0, 1.0, 1.0, 1.0, 1.0, 1.0, 1.0, 1.0, 1.0, 1.0, 1.0, 1.0, 1.0, 1.0, 1.0, 1.0, 1.0, 1.0, 1.0, 1.0, 1.0, 1.0, 1.0, 1.0, 1.0, 1.0, 1.0, 1.0, 1.0, 1.0, 1.0, 1.0, 1.0, 1.0, 1.0, 1.0, 1.0, 1.0, 1.0, 1.0, 1.0, 1.0, 1.0, 1.0, 1.0, 1.0, 1.0, 1.0, 1.0, 1.0, 1.0, 1.0, 1.0, 1.0, 1.0, 1.0, 1.0, 1.0, 1.0, 1.0, 1.0, 1.0, 1.0, 1.0, 1.0, 1.0, 1.0, 1.0, 1.0, 1.0, 1.0, 1.0, 1.0, 1.0, 1.0, 1.0, 1.0, 1.0, 1.0, 1.0, 1.0, 1.0, 1.0, 1.0, 1.0, 1.0, 1.0, 1.0, 1.0, 1.0, 1.0, 1.0, 1.0, 1.0, 1.0, 1.0, 1.0, 1.0, 1.0, 1.0, 1.0, 1.0, 1.0, 1.0, 1.0, 1.0, 1.0, 1.0, 1.0, 1.0, 1.0, 1.0, 1.0, 1.0, 1.0, 1.0, 1.0, 1.0, 1.0, 1.0, 1.0, 1.0, 1.0, 1.0, 1.0, 1.0, 1.0, 1.0, 1.0, 1.0, 1.0, 1.0, 1.0, 1.0, 1.0, 1.0, 1.0, 1.0, 1.0, 1.0, 1.0, 1.0, 1.0, 1.0, 1.0, 1.0, 1.0, 1.0, 1.0, 1.0, 1.0, 1.0, 1.0, 1.0, 1.0, 1.0, 1.0, 1.0, 1.0, 1.0, 1.0, 1.0, 1.0, 1.0, 1.0, 1.0, 1.0, 1.0, 1.0, 1.0, 1.0, 1.0, 1.0, 1.0, 1.0, 1.0, 1.0, 1.0, 1.0, 1.0, 1.0, 1.0, 1.0, 1.0, 1.0, 1.0, 1.0, 1.0, 1.0, 1.0, 1.0, 1.0, 1.0, 1.0, 1.0, 1.0, 1.0, 1.0, 1.0, 1.0, 1.0, 1.0, 1.0, 1.0, 1.0, 1.0, 1.0, 1.0, 1.0, 1.0, 1.0, 1.0, 1.0, 1.0, 1.0, 1.0, 1.0, 1.0, 1.0, 1.0, 1.0, 1.0, 1.0, 1.0, 1.0, 1.0, 1.0, 1.0, 1.0, 1.0, 1.0, 1.0, 1.0, 1.0, 1.0, 1.0, 1.0, 1.0, 1.0, 1.0, 1.0, 1.0, 1.0, 1.0, 1.0, 1.0, 1.0, 1.0, 1.0, 1.0, 1.0, 1.0, 1.0, 1.0, 1.0, 1.0, 1.0, 1.0, 1.0, 1.0, 1.0, 1.0, 1.0, 1.0, 1.0, 1.0, 1.0, 1.0, 1.0, 1.0, 1.0, 1.0, 1.0, 1.0, 1.0, 1.0, 1.0, 1.0, 1.0, 1.0, 1.0, 1.0, 1.0, 1.0, 1.0, 1.0, 1.0, 1.0, 1.0, 1.0, 1.0, 1.0, 1.0, 1.0, 1.0, 1.0, 1.0, 1.0, 1.0, 1.0, 1.0, 1.0, 1.0, 1.0, 1.0, 1.0, 1.0, 1.0, 1.0, 1.0, 1.0, 1.0, 1.0, 1.0, 1.0, 1.0, 1.0, 1.0, 1.0, 1.0, 1.0, 1.0, 1.0, 1.0, 1.0, 1.0, 1.0, 1.0, 1.0, 1.0, 1.0, 1.0, 1.0, 1.0, 1.0, 1.0, 1.0, 1.0, 1.0, 1.0, 1.0, 1.0, 1.0, 1.0, 1.0, 1.0, 1.0, 1.0, 1.0, 1.0, 1.0, 1.0, 1.0, 1.0, 1.0, 1.0, 1.0, 1.0, 1.0, 1.0, 1.0, 1.0, 1.0, 1.0, 1.0, 1.0, 1.0, 1.0, 1.0, 1.0, 1.0, 1.0, 1.0, 1.0, 1.0, 1.0, 1.0, 1.0, 1.0, 1.0, 1.0, 1.0, 1.0, 1.0, 1.0, 1.0, 1.0, 1.0, 1.0, 1.0, 1.0, 1.0, 1.0, 1.0, 1.0, 1.0, 1.0, 1.0, 1.0, 1.0, 1.0, 1.0, 1.0, 1.0, 1.0, 1.0, 1.0, 1.0, 1.0, 1.0, 1.0, 1.0, 1.0, 1.0, 1.0, 1.0, 1.0, 1.0, 1.0, 1.0, 1.0, 1.0, 1.0, 1.0, 1.0, 1.0, 1.0, 1.0, 1.0, 1.0, 1.0, 1.0, 1.0, 1.0, 1.0, 1.0, 1.0, 1.0, 1.0, 1.0, 1.0, 1.0, 1.0, 1.0, 1.0, 1.0, 1.0, 1.0, 1.0, 1.0, 1.0, 1.0, 1.0, 1.0, 1.0, 1.0, 1.0, 1.0, 1.0, 1.0, 1.0, 1.0, 1.0, 1.0, 1.0, 1.0, 1.0, 1.0, 1.0, 1.0, 1.0, 1.0, 1.0, 1.0, 1.0, 1.0, 1.0, 1.0, 1.0, 1.0, 1.0, 1.0, 1.0, 1.0, 1.0, 1.0, 1.0, 1.0, 1.0, 1.0, 1.0, 1.0, 1.0, 1.0, 1.0, 1.0, 1.0, 1.0, 1.0, 1.0, 1.0, 1.0, 1.0, 1.0, 1.0, 1.0, 1.0, 1.0, 1.0, 1.0, 1.0, 1.0, 1.0, 1.0, 1.0, 1.0, 1.0, 1.0, 1.0, 1.0, 1.0, 1.0, 1.0, 1.0, 1.0, 1.0, 1.0, 1.0, 1.0, 1.0, 1.0, 1.0, 1.0, 1.0, 1.0, 1.0, 1.0, 1.0, 1.0, 1.0, 1.0, 1.0, 1.0, 1.0, 1.0, 1.0, 1.0, 1.0, 1.0, 1.0, 1.0, 1.0, 1.0, 1.0, 1.0, 1.0, 1.0, 1.0, 1.0, 1.0, 1.0, 1.0, 1.0, 1.0, 1.0, 1.0, 1.0, 1.0, 1.0, 1.0, 1.0, 1.0, 1.0, 1.0, 1.0, 1.0, 1.0, 1.0, 1.0, 1.0, 1.0, 1.0, 1.0, 1.0, 1.0, 1.0, 1.0, 1.0, 1.0, 1.0, 1.0, 1.0, 1.0, 1.0, 1.0, 1.0, 1.0, 1.0, 1.0, 1.0, 1.0, 1.0, 1.0, 1.0, 1.0, 1.0, 1.0, 1.0, 1.0, 1.0, 1.0, 1.0, 1.0, 1.0, 1.0, 1.0, 1.0, 1.0, 1.0, 1.0, 1.0, 1.0, 1.0, 1.0, 1.0, 1.0, 1.0, 1.0, 1.0, 1.0, 1.0, 1.0, 1.0, 1.0, 1.0, 1.0, 1.0, 1.0, 1.0, 1.0, 1.0, 1.0, 1.0, 1.0, 1.0, 1.0, 1.0, 1.0, 1.0, 1.0, 1.0, 1.0, 1.0, 1.0, 1.0, 1.0, 1.0, 1.0, 1.0, 1.0, 1.0, 1.0, 1.0, 1.0, 1.0, 1.0, 1.0, 1.0, 1.0, 1.0, 1.0, 1.0, 1.0, 1.0, 1.0, 1.0, 1.0, 1.0, 1.0, 1.0, 1.0, 1.0, 1.0, 1.0, 1.0, 1.0, 1.0, 1.0, 1.0, 1.0, 1.0, 1.0, 1.0, 1.0, 1.0, 1.0, 1.0, 1.0, 1.0, 1.0, 1.0, 1.0, 1.0, 1.0, 1.0, 1.0, 1.0, 1.0, 1.0, 1.0, 1.0, 1.0, 1.0, 1.0, 1.0, 1.0, 1.0, 1.0, 1.0, 1.0, 1.0, 1.0, 1.0, 1.0, 1.0, 1.0, 1.0, 1.0, 1.0, 1.0, 1.0, 1.0, 1.0, 1.0, 1.0, 1.0, 1.0, 1.0, 1.0, 1.0, 1.0, 1.0, 1.0, 1.0, 1.0, 1.0, 1.0, 1.0, 1.0, 1.0, 1.0, 1.0, 1.0, 1.0, 1.0, 1.0, 1.0, 1.0, 1.0, 1.0, 1.0, 1.0, 1.0, 1.0, 1.0, 1.0, 1.0, 1.0, 1.0, 1.0, 1.0, 1.0, 1.0, 1.0, 1.0, 1.0, 1.0, 1.0, 1.0, 1.0, 1.0, 1.0, 1.0, 1.0, 1.0, 1.0, 1.0, 1.0, 1.0, 1.0, 1.0, 1.0, 1.0, 1.0, 1.0, 1.0, 1.0, 1.0, 1.0, 1.0, 1.0, 1.0, 1.0, 1.0, 1.0, 1.0, 1.0, 1.0, 1.0, 1.0, 1.0, 1.0, 1.0, 1.0, 1.0, 1.0, 1.0, 1.0, 1.0, 1.0, 1.0, 1.0, 1.0, 1.0, 1.0, 1.0, 1.0, 1.0, 1.0, 1.0, 1.0, 1.0, 1.0, 1.0, 1.0, 1.0, 1.0, 1.0, 1.0, 1.0, 1.0, 1.0, 1.0, 1.0, 1.0, 1.0, 1.0, 1.0, 1.0, 1.0, 1.0, 1.0, 1.0, 1.0, 1.0, 1.0, 1.0, 1.0, 1.0, 1.0, 1.0, 1.0, 1.0, 1.0, 1.0, 1.0, 1.0, 1.0, 1.0, 1.0, 1.0, 1.0, 1.0, 1.0, 1.0, 1.0, 1.0, 1.0, 1.0, 1.0, 1.0, 1.0, 1.0, 1.0, 1.0, 1.0, 1.0, 1.0, 1.0, 1.0, 1.0, 1.0, 1.0, 1.0, 1.0, 1.0, 1.0, 1.0, 1.0, 1.0, 1.0, 1.0, 1.0, 1.0, 1.0, 1.0, 1.0, 1.0, 1.0, 1.0, 1.0, 1.0, 1.0, 1.0, 1.0, 1.0, 1.0, 1.0, 1.0, 1.0, 1.0, 1.0, 1.0, 1.0, 1.0, 1.0, 1.0, 1.0, 1.0, 1.0, 1.0, 1.0, 1.0, 1.0, 1.0, 1.0, 1.0, 1.0, 1.0, 1.0, 1.0, 1.0, 1.0, 1.0, 1.0, 1.0, 1.0, 1.0, 1.0, 1.0, 1.0, 1.0, 1.0, 1.0, 1.0, 1.0, 1.0, 1.0, 1.0, 1.0, 1.0, 1.0, 1.0, 1.0, 1.0, 1.0, 1.0, 1.0, 1.0, 1.0, 1.0, 1.0, 1.0, 1.0, 1.0, 1.0, 1.0, 1.0, 1.0, 1.0, 1.0, 1.0, 1.0, 1.0, 1.0, 1.0, 1.0, 1.0, 1.0, 1.0, 1.0, 1.0, 1.0, 1.0, 1.0, 1.0, 1.0, 1.0, 1.0, 1.0, 1.0, 1.0, 1.0, 1.0, 1.0, 1.0, 1.0, 1.0, 1.0, 1.0, 1.0, 1.0, 1.0, 1.0, 1.0, 1.0, 1.0, 1.0, 1.0, 1.0, 1.0, 1.0, 1.0, 1.0, 1.0, 1.0, 1.0, 1.0, 1.0, 1.0, 1.0, 1.0, 1.0, 1.0, 1.0, 1.0, 1.0, 1.0, 1.0, 1.0, 1.0, 1.0, 1.0, 1.0, 1.0, 1.0, 1.0, 1.0, 1.0, 1.0, 1.0, 1.0, 1.0, 1.0, 1.0, 1.0, 1.0, 1.0, 1.0, 1.0, 1.0, 1.0, 1.0, 1.0, 1.0, 1.0, 1.0, 1.0, 1.0, 1.0, 1.0, 1.0, 1.0, 1.0, 1.0, 1.0, 1.0, 1.0, 1.0, 1.0, 1.0, 1.0, 1.0, 1.0, 1.0, 1.0, 1.0, 1.0, 1.0, 1.0, 1.0, 1.0, 1.0, 1.0, 1.0, 1.0, 1.0, 1.0, 1.0, 1.0, 1.0, 1.0, 1.0, 1.0, 1.0, 1.0, 1.0, 1.0, 1.0, 1.0, 1.0, 1.0, 1.0, 1.0, 1.0, 1.0, 1.0, 1.0, 1.0, 1.0, 1.0, 1.0, 1.0, 1.0, 1.0, 1.0, 1.0, 1.0, 1.0, 1.0, 1.0, 1.0, 1.0, 1.0, 1.0, 1.0, 1.0, 1.0, 1.0, 1.0, 1.0, 1.0, 1.0, 1.0, 1.0, 1.0, 1.0, 1.0, 1.0, 1.0, 1.0, 1.0, 1.0, 1.0, 1.0, 1.0, 1.0, 1.0, 1.0, 1.0, 1.0, 1.0, 1.0, 1.0, 1.0, 1.0, 1.0, 1.0, 1.0, 1.0, 1.0, 1.0, 1.0, 1.0, 1.0, 1.0, 1.0, 1.0, 1.0, 1.0, 1.0, 1.0, 1.0, 1.0, 1.0, 1.0, 1.0, 1.0, 1.0, 1.0, 1.0, 1.0, 1.0, 1.0, 1.0, 1.0, 1.0, 1.0, 1.0, 1.0, 1.0, 1.0, 1.0, 1.0, 1.0, 1.0, 1.0, 1.0, 1.0, 1.0, 1.0, 1.0, 1.0, 1.0, 1.0, 1.0, 1.0, 1.0, 1.0, 1.0, 1.0, 1.0, 1.0, 1.0, 1.0, 1.0, 1.0, 1.0, 1.0, 1.0, 1.0, 1.0, 1.0, 1.0, 1.0, 1.0, 1.0, 1.0, 1.0, 1.0, 1.0, 1.0, 1.0, 1.0, 1.0, 1.0, 1.0, 1.0, 1.0, 1.0, 1.0, 1.0, 1.0, 1.0, 1.0, 1.0, 1.0, 1.0, 1.0, 1.0, 1.0, 1.0, 1.0, 1.0, 1.0, 1.0, 1.0, 1.0, 1.0, 1.0, 1.0, 1.0, 1.0, 1.0, 1.0, 1.0, 1.0, 1.0, 1.0, 1.0, 1.0, 1.0, 1.0, 1.0, 1.0, 1.0, 1.0, 1.0, 1.0, 1.0, 1.0, 1.0, 1.0, 1.0, 1.0, 1.0, 1.0, 1.0, 1.0, 1.0, 1.0, 1.0, 1.0, 1.0, 1.0, 1.0, 1.0, 1.0, 1.0, 1.0, 1.0, 1.0, 1.0, 1.0, 1.0, 1.0, 1.0, 1.0, 1.0, 1.0, 1.0, 1.0, 1.0, 1.0, 1.0, 1.0, 1.0, 1.0, 1.0, 1.0, 1.0, 1.0, 1.0, 1.0, 1.0, 1.0, 1.0, 1.0, 1.0, 1.0, 1.0, 1.0, 1.0, 1.0, 1.0, 1.0, 1.0, 1.0, 1.0, 1.0, 1.0, 1.0, 1.0, 1.0, 1.0, 1.0, 1.0, 1.0, 1.0, 1.0, 1.0, 1.0, 1.0, 1.0, 1.0, 1.0, 1.0, 1.0, 1.0, 1.0, 1.0, 1.0, 1.0, 1.0, 1.0, 1.0, 1.0, 1.0, 1.0, 1.0, 1.0, 1.0, 1.0, 1.0, 1.0, 1.0, 1.0, 1.0, 1.0, 1.0, 1.0, 1.0, 1.0, 1.0, 1.0, 1.0, 1.0, 1.0, 1.0, 1.0, 1.0, 1.0, 1.0, 1.0, 1.0, 1.0, 1.0, 1.0, 1.0, 1.0, 1.0, 1.0, 1.0, 1.0, 1.0, 1.0, 1.0, 1.0, 1.0, 1.0, 1.0, 1.0, 1.0, 1.0, 1.0, 1.0, 1.0, 1.0, 1.0, 1.0, 1.0, 1.0, 1.0, 1.0, 1.0, 1.0, 1.0, 1.0, 1.0, 1.0, 1.0, 1.0, 1.0, 1.0, 1.0, 1.0, 1.0, 1.0, 1.0, 1.0, 1.0, 1.0, 1.0, 1.0, 1.0, 1.0, 1.0, 1.0, 1.0, 1.0, 1.0, 1.0, 1.0, 1.0, 1.0, 1.0, 1.0, 1.0, 1.0, 1.0, 1.0, 1.0, 1.0, 1.0, 1.0, 1.0, 1.0, 1.0, 1.0, 1.0, 1.0, 1.0, 1.0, 1.0, 1.0, 1.0, 1.0, 1.0, 1.0, 1.0, 1.0, 1.0, 1.0, 1.0, 1.0, 1.0, 1.0, 1.0, 1.0, 1.0, 1.0, 1.0, 1.0, 1.0, 1.0, 1.0, 1.0, 1.0, 1.0, 1.0, 1.0, 1.0, 1.0, 1.0, 1.0, 1.0, 1.0, 1.0, 1.0, 1.0, 1.0, 1.0, 1.0, 1.0, 1.0, 1.0, 1.0, 1.0, 1.0, 1.0, 1.0, 1.0, 1.0, 1.0, 1.0, 1.0, 1.0, 1.0, 1.0, 1.0, 1.0, 1.0, 1.0, 1.0, 1.0, 1.0, 1.0, 1.0, 1.0, 1.0, 1.0, 1.0, 1.0, 1.0, 1.0, 1.0, 1.0, 1.0, 1.0, 1.0, 1.0, 1.0, 1.0, 1.0, 1.0, 1.0, 1.0, 1.0, 1.0, 1.0, 1.0, 1.0, 1.0, 1.0, 1.0, 1.0, 1.0, 1.0, 1.0, 1.0, 1.0, 1.0, 1.0, 1.0, 1.0, 1.0, 1.0, 1.0, 1.0, 1.0, 1.0, 1.0, 1.0, 1.0, 1.0, 1.0, 1.0, 1.0, 1.0, 1.0, 1.0, 1.0, 1.0, 1.0, 1.0, 1.0, 1.0, 1.0, 1.0, 1.0, 1.0, 1.0, 1.0, 1.0, 1.0, 1.0, 1.0, 1.0, 1.0, 1.0, 1.0, 1.0, 1.0, 1.0, 1.0, 1.0, 1.0, 1.0, 1.0, 1.0, 1.0, 1.0, 1.0, 1.0, 1.0, 1.0, 1.0, 1.0, 1.0, 1.0, 1.0, 1.0, 1.0, 1.0, 1.0, 1.0, 1.0, 1.0, 1.0, 1.0, 1.0, 1.0, 1.0, 1.0, 1.0, 1.0, 1.0, 1.0, 1.0, 1.0, 1.0, 1.0, 1.0, 1.0, 1.0, 1.0, 1.0, 1.0, 1.0, 1.0, 1.0, 1.0, 1.0, 1.0, 1.0, 1.0, 1.0, 1.0, 1.0, 1.0, 1.0, 1.0, 1.0, 1.0, 1.0, 1.0, 1.0, 1.0, 1.0, 1.0, 1.0, 1.0, 1.0, 1.0, 1.0, 1.0, 1.0, 1.0, 1.0, 1.0, 1.0, 1.0, 1.0, 1.0, 1.0, 1.0, 1.0, 1.0, 1.0, 1.0, 1.0, 1.0, 1.0, 1.0, 1.0, 1.0, 1.0, 1.0, 1.0, 1.0, 1.0, 1.0, 1.0, 1.0, 1.0, 1.0, 1.0, 1.0, 1.0, 1.0, 1.0, 1.0, 1.0, 1.0, 1.0, 1.0, 1.0, 1.0, 1.0, 1.0, 1.0, 1.0, 1.0, 1.0, 1.0, 1.0, 1.0, 1.0, 1.0, 1.0, 1.0, 1.0, 1.0, 1.0, 1.0, 1.0, 1.0, 1.0, 1.0, 1.0, 1.0, 1.0, 1.0, 1.0, 1.0, 1.0, 1.0, 1.0, 1.0, 1.0, 1.0, 1.0, 1.0, 1.0, 1.0, 1.0, 1.0, 1.0, 1.0, 1.0, 1.0, 1.0, 1.0, 1.0, 1.0, 1.0, 1.0, 1.0, 1.0, 1.0, 1.0, 1.0, 1.0, 1.0, 1.0, 1.0, 1.0, 1.0, 1.0, 1.0, 1.0, 1.0, 1.0, 1.0, 1.0, 1.0, 1.0, 1.0, 1.0, 1.0, 1.0, 1.0, 1.0, 1.0, 1.0, 1.0, 1.0, 1.0, 1.0, 1.0, 1.0, 1.0, 1.0, 1.0, 1.0, 1.0, 1.0, 1.0, 1.0, 1.0, 1.0, 1.0, 1.0, 1.0, 1.0, 1.0, 1.0, 1.0, 1.0, 1.0, 1.0, 1.0, 1.0, 1.0, 1.0, 1.0, 1.0, 1.0, 1.0, 1.0, 1.0, 1.0, 1.0, 1.0, 1.0, 1.0, 1.0, 1.0, 1.0, 1.0, 1.0, 1.0, 1.0, 1.0, 1.0, 1.0, 1.0, 1.0, 1.0, 1.0, 1.0, 1.0, 1.0, 1.0, 1.0])
me_cube_001.use_remesh_preserve_volume = False
me_cube_001.use_remesh_preserve_attributes = False
me_cube_001.use_mirror_vertex_groups = False
me_cube_001.update()
arm_armature = bpy.data.armatures.new('Armature')  # bones are not reproduced

# ---- objects
ob_armature = bpy.data.objects.new('Armature', arm_armature)
ob_cube = bpy.data.objects.new('Cube', me_cube_001)

# ---- transforms, parenting, visibility, modifiers, constraints
ob_armature.location = (1.638e-08, 2.297, 3.614)
ob_armature.rotation_euler = (1.479, 2.211e-16, 2.017e-16)
ob_armature.show_in_front = True
ob_armature.lineart.crease_threshold = 0.0
ob_cube.parent = ob_armature
ob_cube.matrix_parent_inverse = Matrix(((1.0, -3.608e-16, 0.0, -1.638e-08), (2.017e-16, 0.09164, 0.9958, -3.81), (2.211e-16, -0.9958, 0.09165, 1.956), (0.0, 0.0, 0.0, 1.0)))
ob_cube.location = (0.0, 2.98e-08, 3.26)
ob_cube.scale = (0.3907, 0.3907, 0.3907)
ob_cube.lineart.crease_threshold = 0.0
_vg = ob_cube.vertex_groups.new(name='head')
for _i, _w in zip([0, 1, 2, 3, 4, 5, 6, 7, 8, 9, 10, 11, 12, 13, 14, 16, 17, 18, 19, 20, 21, 22, 23, 24, 25, 27, 28, 29, 31, 33, 34, 35, 36, 37, 39, 40, 41, 42, 43, 44, 45, 46, 47, 48, 49, 50, 51, 52, 53, 54, 55, 56, 57, 58, 59, 60, 61, 62, 63, 64, 65, 66, 67, 68, 92, 93, 94, 95, 174, 175, 176, 177, 178, 179, 180, 181, 182, 183, 184, 185, 186, 187, 188, 189, 191, 192, 193, 194, 195, 197, 198, 199, 200, 201, 202, 203, 204, 205, 206, 207, 208, 209, 210, 211, 212], [0.9639, 0.9973, 0.748, 0.9882, 0.148, 0.8306, 0.2743, 0.173, 0.1497, 0.8103, 0.9769, 0.9471, 0.8903, 0.8262, 0.3823, 0.992, 0.9953, 0.9973, 0.9954, 0.9901, 0.9787, 0.955, 0.9197, 0.8266, 0.9982, 0.9522, 0.9796, 0.9981, 0.9959, 0.9915, 0.05616, 0.969, 0.3905, 0.9063, 0.7964, 0.9964, 0.9922, 0.9867, 0.9218, 0.7506, 0.873, 0.9799, 0.9515, 0.9006, 0.9905, 0.9772, 0.9485, 0.9948, 0.9865, 0.9697, 0.5279, 0.5764, 0.07954, 0.2671, 0.2084, 0.4403, 0.6908, 0.6481, 0.9845, 0.9834, 0.9788, 0.9821, 0.3027, 0.0008695, 0.9942, 0.9952, 0.996, 0.995, 0.9974, 0.9965, 0.9964, 0.993, 0.9946, 0.9877, 0.9964, 0.9918, 0.9933, 0.9827, 0.9952, 0.9886, 0.9925, 0.9965, 0.9897, 0.9956, 0.2096, 0.7697, 0.2397, 0.9579, 0.9981, 0.998, 0.9945, 0.9797, 0.3672, 0.9402, 0.8828, 0.7316, 0.9965, 0.9945, 0.09156, 0.898, 0.9847, 0.9837, 0.979, 0.982, 0.04811]): _vg.add([_i], _w, 'REPLACE')
_vg = ob_cube.vertex_groups.new(name='left ear')
for _i, _w in zip([1, 2, 3, 5, 9, 10, 11, 12, 13, 16, 17, 18, 19, 20, 23, 24, 25, 27, 29, 31, 33, 40, 43, 45, 46, 47, 48, 49, 50, 51, 52, 53, 54, 92, 93, 94, 95, 174, 175, 176, 177, 178, 179, 180, 181, 182, 183, 184, 185, 186, 187, 188, 189, 192, 194, 195, 197, 198, 199, 204, 207], [0.1842, 0.002909, 0.2569, 0.06549, 0.0151, 0.2195, 0.14, 0.06665, 0.0273, 0.9297, 0.9376, 0.3563, 0.08502, 0.03213, 0.01704, 0.02254, 0.1665, 0.1222, 0.2462, 0.8069, 0.8135, 0.06401, 0.08064, 0.04423, 0.6835, 0.2116, 0.08461, 0.7471, 0.2231, 0.0728, 0.2061, 0.1011, 0.03162, 0.9831, 0.9933, 1.002, 0.9933, 0.2702, 0.6469, 0.1346, 0.05857, 0.8423, 0.4851, 0.2812, 0.1536, 0.4766, 0.1621, 0.1456, 0.06659, 0.1061, 0.2079, 0.3193, 0.5618, 0.005181, 0.07804, 0.07482, 0.1033, 0.2039, 0.2062, 0.02888, 0.03608]): _vg.add([_i], _w, 'REPLACE')
_vg = ob_cube.vertex_groups.new(name='right ear')
for _i, _w in zip([192, 194, 195, 197, 198, 199, 204, 207], [0.005181, 0.07804, 0.07482, 0.1033, 0.2039, 0.2062, 0.02888, 0.03608]): _vg.add([_i], _w, 'REPLACE')
_vg = ob_cube.vertex_groups.new(name='upper neck')
for _i, _w in zip([0, 2, 4, 5, 6, 7, 8, 9, 11, 12, 13, 14, 15, 22, 23, 24, 26, 27, 30, 32, 34, 35, 36, 37, 39, 43, 44, 45, 47, 48, 51, 54, 55, 56, 57, 58, 59, 60, 61, 62, 67, 68, 69, 70, 173, 191, 192, 193, 194, 196, 200, 201, 202, 203, 206, 207, 212, 213, 245], [0.01262, 0.2315, 0.8404, 0.168, 0.6792, 0.6384, 0.7858, 0.1887, 0.05193, 0.107, 0.1659, 0.6135, 0.961, 0.02801, 0.06977, 0.1527, 0.9184, 0.04413, 0.8863, 0.01149, 0.7246, 0.003198, 0.5162, 0.08054, 0.1748, 0.07758, 0.2451, 0.1253, 0.04102, 0.09083, 0.04108, 0.003206, 0.408, 0.3943, 0.8961, 0.7171, 0.7873, 0.5582, 0.3071, 0.3401, 0.5867, 0.1761, 0.06628, 0.013, 0.0567, 0.5871, 0.2287, 0.7545, 0.03341, 0.9174, 0.5188, 0.0511, 0.0995, 0.2248, 0.8867, 0.1012, 0.2004, 0.05079, 0.07214]): _vg.add([_i], _w, 'REPLACE')
_vg = ob_cube.vertex_groups.new(name='middle neck')
for _i, _w in zip([2, 4, 5, 6, 7, 8, 9, 13, 14, 15, 23, 24, 26, 30, 34, 36, 37, 39, 44, 48, 55, 56, 57, 58, 59, 60, 61, 62, 67, 68, 69, 70, 191, 192, 193, 196, 200, 202, 203, 206, 212, 213, 245], [0.1096, 0.5217, 0.002331, 0.357, 0.5325, 0.6014, 0.01178, 0.05543, 0.09501, 0.8442, 0.01569, 0.08517, 0.8931, 0.8718, 0.6903, 0.3083, 0.02791, 0.104, 0.04687, 0.03324, 0.2379, 0.187, 0.7428, 0.2256, 0.2893, 0.07834, 0.0446, 0.1062, 0.3793, 0.1062, 0.1041, 0.05998, 0.4791, 0.04333, 0.1614, 0.8453, 0.3531, 0.04799, 0.1438, 0.5186, 0.1316, 0.09796, 0.01029]): _vg.add([_i], _w, 'REPLACE')
_vg = ob_cube.vertex_groups.new(name='lower neck')
for _i, _w in zip([26, 68, 69, 70, 71, 73, 74, 191, 196, 212, 213, 214, 245], [0.05815, 0.0292, 0.8034, 0.7215, 0.08072, 0.0798, 0.01724, 0.0117, 0.05326, 0.1461, 0.8286, 0.07613, 0.03116]): _vg.add([_i], _w, 'REPLACE')
_vg = ob_cube.vertex_groups.new(name='left leg 1')
for _i, _w in zip([7, 8, 30, 32, 34, 36, 38, 55, 67, 68, 69, 70, 71, 72, 73, 74, 75, 76, 77, 80, 81, 96, 98, 99, 100, 102, 127, 128, 129, 130, 131, 132, 173, 190, 191, 200, 212, 213, 215, 219, 220, 221, 245], [0.07875, 0.01562, 0.0446, 0.1112, 0.1186, 0.02514, 0.4807, 0.003082, 0.04295, 0.3796, 0.1222, 0.2399, 0.8322, 0.9193, 0.03042, 0.118, 0.2881, 0.537, 0.01518, 0.009566, 0.01798, 0.06787, 0.3204, 0.09202, 0.007286, 0.06673, 0.09111, 0.1801, 0.04827, 0.05538, 0.04152, 0.03494, 0.4548, 0.02674, 0.03692, 0.01854, 0.1406, 0.03332, 0.04515, 0.03998, 0.04539, 0.02425, 0.1798]): _vg.add([_i], _w, 'REPLACE')
_vg = ob_cube.vertex_groups.new(name='left leg 2')
for _i, _w in zip([7, 32, 34, 36, 38, 67, 68, 72, 75, 76, 80, 81, 96, 97, 98, 99, 100, 101, 102, 103, 104, 105, 106, 107, 108, 109, 110, 127, 128, 129, 130, 173, 190, 191, 200, 212, 215, 219, 220, 221, 245], [0.06755, 0.8751, 0.07024, 0.01592, 0.2116, 0.02806, 0.4017, 0.05024, 0.04084, 0.0975, 0.7864, 0.7157, 0.9139, 0.983, 0.4104, 0.337, 0.8626, 0.8783, 0.8699, 0.9903, 0.9726, 0.981, 0.9738, 0.9886, 0.9755, 0.9871, 0.9763, 0.114, 0.1414, 0.0501, 0.03858, 0.5114, 0.4162, 0.03533, 0.01467, 0.1721, 0.1692, 0.4432, 0.05731, 0.02516, 0.2822]): _vg.add([_i], _w, 'REPLACE')
_vg = ob_cube.vertex_groups.new(name='left leg 3')
for _i, _w in zip([111, 112, 113, 114, 115, 116, 117, 118, 120, 121, 122], [0.9291, 0.9567, 0.9315, 0.9546, 0.1947, 0.1955, 0.2128, 0.1877, 0.02756, 0.004124, 0.01079]): _vg.add([_i], _w, 'REPLACE')
_vg = ob_cube.vertex_groups.new(name='left foot')
for _i, _w in zip([111, 112, 113, 114, 115, 116, 117, 118, 119, 120, 121, 122, 123, 124, 125, 126, 246, 247, 248, 249], [0.05909, 0.02211, 0.05832, 0.02321, 0.8029, 0.8029, 0.7848, 0.8105, 0.9814, 0.9609, 0.9726, 0.9693, 0.9964, 0.9918, 0.9946, 0.9935, 0.9964, 0.9918, 0.9946, 0.9935]): _vg.add([_i], _w, 'REPLACE')
_vg = ob_cube.vertex_groups.new(name='column 1')
for _i, _w in zip([26, 38, 69, 70, 71, 73, 74, 75, 80, 98, 99, 100, 127, 128, 190, 196, 213, 214, 215, 220], [0.0334, 0.007056, 0.6405, 0.6081, 0.09933, 0.05577, 0.008883, 0.001971, 0.01438, 0.03392, 0.2127, 0.02578, 0.04223, 0.002129, 0.0117, 0.01356, 0.6259, 0.01627, 0.2127, 0.04351]): _vg.add([_i], _w, 'REPLACE')
_vg = ob_cube.vertex_groups.new(name='column 2')
for _i, _w in zip([38, 69, 70, 71, 73, 74, 75, 76, 77, 78, 84, 98, 99, 127, 128, 129, 130, 131, 132, 136, 213, 214, 215, 216, 220, 221], [0.1476, 0.1144, 0.07961, 0.002709, 0.8161, 0.6949, 0.4981, 0.2377, 0.1139, 0.07089, 0.01237, 0.08592, 0.05357, 0.2413, 0.1903, 0.1102, 0.1034, 0.1002, 0.114, 0.01196, 0.1893, 0.9212, 0.05309, 0.04942, 0.2393, 0.1106]): _vg.add([_i], _w, 'REPLACE')
_vg = ob_cube.vertex_groups.new(name='column 3')
for _i, _w in zip([38, 73, 74, 75, 76, 77, 78, 79, 82, 84, 85, 88, 90, 91, 98, 99, 127, 128, 129, 130, 131, 132, 134, 136, 214, 215, 216, 217, 218, 220, 221, 222], [0.07631, 0.0609, 0.0942, 0.0916, 0.06252, 0.5346, 0.8387, 0.6987, 0.475, 0.274, 0.1802, 0.09154, 0.1199, 0.03434, 0.06932, 0.05947, 0.3162, 0.2968, 0.2871, 0.4568, 0.5069, 0.5406, 0.0652, 0.1458, 0.00779, 0.0591, 0.8909, 0.09676, 0.002091, 0.3146, 0.2868, 0.06504]): _vg.add([_i], _w, 'REPLACE')
_vg = ob_cube.vertex_groups.new(name='column 4')
for _i, _w in zip([77, 78, 79, 82, 83, 84, 85, 86, 88, 90, 91, 131, 132, 216, 217, 218, 224], [0.095, 0.05358, 0.2067, 0.4272, 0.01083, 0.3933, 0.4536, 0.04171, 0.0757, 0.5735, 0.1224, 0.04098, 0.06287, 0.04622, 0.629, 0.1623, 0.01966]): _vg.add([_i], _w, 'REPLACE')
_vg = ob_cube.vertex_groups.new(name='left rear leg 1')
for _i, _w in zip([77, 79, 82, 83, 84, 85, 86, 87, 88, 89, 90, 91, 130, 131, 132, 133, 135, 161, 162, 217, 218, 223, 224, 225, 240, 241, 242, 243], [0.1138, 0.03456, 0.02264, 0.7295, 0.2612, 0.2808, 0.182, 0.9959, 0.7838, 0.8083, 0.1371, 0.7962, 0.01218, 0.05499, 0.0757, 0.03687, 0.0696, 0.1465, 0.04306, 0.04029, 0.047, 0.07428, 0.008514, 0.002004, 0.04049, 0.07984, 0.2547, 0.146]): _vg.add([_i], _w, 'REPLACE')
_vg = ob_cube.vertex_groups.new(name='left rear leg 2')
for _i, _w in zip([77, 87, 89, 127, 128, 129, 130, 131, 132, 133, 134, 135, 136, 137, 138, 139, 140, 161, 220, 221, 222, 223, 240, 241, 242, 243], [0.06675, 0.02138, 0.05669, 0.08449, 0.08492, 0.2674, 0.1968, 0.1617, 0.1031, 0.8965, 0.7237, 0.6808, 0.6406, 0.08574, 0.4791, 0.08131, 0.485, 0.0123, 0.0479, 0.1938, 0.3619, 0.3357, 0.02297, 0.05424, 0.137, 0.2588]): _vg.add([_i], _w, 'REPLACE')
_vg = ob_cube.vertex_groups.new(name='left rear leg 3')
for _i, _w in zip([129, 130, 131, 133, 134, 135, 136, 137, 138, 139, 140, 143, 144, 221, 222, 223, 242, 243], [0.04339, 0.02248, 0.017, 0.05482, 0.1226, 0.1557, 0.1074, 0.8626, 0.4983, 0.8613, 0.4873, 0.009183, 0.01517, 0.0217, 0.06132, 0.076, 0.0277, 0.05444]): _vg.add([_i], _w, 'REPLACE')
_vg = ob_cube.vertex_groups.new(name='left rear leg 4')
for _i, _w in zip([137, 139, 141, 142, 143, 144, 145, 146, 147, 148, 149, 150, 151, 152, 153, 155], [0.04748, 0.04552, 0.9724, 0.9578, 0.978, 0.9553, 0.9354, 0.9355, 0.9485, 0.9269, 0.2237, 0.1929, 0.2293, 0.1931, 0.01562, 0.0278]): _vg.add([_i], _w, 'REPLACE')
_vg = ob_cube.vertex_groups.new(name='left rear foot')
for _i, _w in zip([145, 146, 147, 148, 149, 150, 151, 152, 153, 154, 155, 156, 157, 158, 159, 160, 250, 251, 252, 253], [0.06418, 0.06381, 0.05122, 0.07223, 0.7762, 0.807, 0.7706, 0.8067, 0.9672, 0.9764, 0.9611, 0.9807, 0.9924, 0.9941, 0.9914, 0.995, 0.9924, 0.9941, 0.9914, 0.995]): _vg.add([_i], _w, 'REPLACE')
_vg = ob_cube.vertex_groups.new(name='right rear leg')
_vg = ob_cube.vertex_groups.new(name='right rear leg 2')
for _i, _w in zip([127, 129, 130, 220, 221, 222, 223, 240, 241, 242, 243], [0.009069, 0.1209, 0.006093, 0.0479, 0.1938, 0.3619, 0.3357, 0.02297, 0.05424, 0.137, 0.2588]): _vg.add([_i], _w, 'REPLACE')
_vg = ob_cube.vertex_groups.new(name='right rear leg 3')
for _i, _w in zip([221, 222, 223, 242, 243], [0.0217, 0.06132, 0.076, 0.0277, 0.05444]): _vg.add([_i], _w, 'REPLACE')
_vg = ob_cube.vertex_groups.new(name='right rear leg 4')
_vg = ob_cube.vertex_groups.new(name='right rear foot')
_vg = ob_cube.vertex_groups.new(name='upper tail')
for _i, _w in zip([82, 83, 85, 86, 89, 90, 135, 161, 162, 163, 217, 218, 223, 224, 225, 226, 227, 228, 238, 239, 240, 241, 242, 243], [0.05085, 0.2146, 0.08346, 0.747, 0.1198, 0.1668, 0.07198, 0.751, 0.7704, 0.0966, 0.2285, 0.7569, 0.07989, 0.9157, 0.8559, 0.5027, 0.1949, 0.03477, 0.009123, 0.1132, 0.7573, 0.7148, 0.3741, 0.1978]): _vg.add([_i], _w, 'REPLACE')
_vg = ob_cube.vertex_groups.new(name='middle tail')
for _i, _w in zip([161, 162, 163, 164, 165, 166, 167, 225, 226, 227, 228, 229, 235, 236, 237, 238, 239, 240, 241, 242], [0.05641, 0.1583, 0.8644, 0.8425, 0.2191, 0.1023, 0.05621, 0.1006, 0.4798, 0.7475, 0.7515, 0.0936, 0.05794, 0.1269, 0.2665, 0.8161, 0.8353, 0.1316, 0.0671, 0.01854]): _vg.add([_i], _w, 'REPLACE')
_vg = ob_cube.vertex_groups.new(name='lower tail')
for _i, _w in zip([163, 164, 165, 166, 167, 168, 169, 170, 171, 172, 227, 228, 229, 230, 231, 232, 233, 234, 235, 236, 237, 238, 239, 244], [0.01173, 0.132, 0.7737, 0.8942, 0.9418, 0.9949, 0.9986, 0.9992, 0.9991, 0.9986, 0.05321, 0.2049, 0.9013, 0.9798, 0.9972, 0.9992, 0.9986, 0.9963, 0.94, 0.8685, 0.7234, 0.1512, 0.02638, 0.9991]): _vg.add([_i], _w, 'REPLACE')
_vg = ob_cube.vertex_groups.new(name='right leg 1')
for _i, _w in zip([80, 81, 190, 191, 200, 212, 213, 215, 219, 220, 221, 245], [0.02873, 0.04912, 0.02674, 0.03692, 0.01854, 0.1406, 0.03332, 0.04515, 0.03998, 0.04539, 0.02425, 0.1798]): _vg.add([_i], _w, 'REPLACE')
_vg = ob_cube.vertex_groups.new(name='right leg 2')
for _i, _w in zip([68, 80, 81, 101, 190, 191, 200, 212, 215, 219, 220, 221, 245], [0.006134, 0.05006, 0.1841, 0.06859, 0.4162, 0.03533, 0.01467, 0.1721, 0.1692, 0.4432, 0.05731, 0.02516, 0.2822]): _vg.add([_i], _w, 'REPLACE')
_vg = ob_cube.vertex_groups.new(name='right leg 3')
_vg = ob_cube.vertex_groups.new(name='right foot')
_vg = ob_cube.vertex_groups.new(name='torso')
for _i, _w in zip([73, 74, 75, 76, 77, 78, 79, 82, 83, 84, 85, 86, 88, 90, 91, 127, 128, 129, 130, 131, 132, 134, 136, 214, 216, 217, 218, 220, 221, 222, 224], [0.07085, 0.09633, 0.07736, 0.02037, 0.6004, 0.8689, 0.8821, 0.8446, 0.03437, 0.6884, 0.6755, 0.07231, 0.2285, 0.6954, 0.244, 0.06278, 0.09877, 0.09784, 0.2309, 0.4456, 0.54, 0.001727, 0.08049, 0.05236, 0.9003, 0.703, 0.2164, 0.06214, 0.09621, 0.001949, 0.07886]): _vg.add([_i], _w, 'REPLACE')
_vg = ob_cube.vertex_groups.new(name='chest')
for _i, _w in zip([38, 69, 70, 73, 74, 75, 76, 77, 78, 79, 84, 88, 98, 99, 127, 128, 129, 130, 131, 132, 134, 136, 213, 214, 215, 216, 220, 221, 222], [0.1773, 0.05586, 0.042, 0.7921, 0.7106, 0.5374, 0.2567, 0.1677, 0.08463, 0.02035, 0.03953, 0.007156, 0.1064, 0.104, 0.4893, 0.4098, 0.4841, 0.3855, 0.2219, 0.1965, 0.07326, 0.06545, 0.09169, 0.855, 0.1053, 0.06925, 0.4882, 0.4834, 0.07471]): _vg.add([_i], _w, 'REPLACE')
_vg = ob_cube.vertex_groups.new(name='upper arm.L')
for _i, _w in zip([7, 8, 30, 32, 34, 36, 38, 55, 67, 68, 69, 70, 71, 72, 73, 74, 75, 76, 77, 80, 81, 96, 97, 98, 99, 100, 101, 102, 105, 127, 128, 129, 130, 131, 132, 173, 190, 191, 200, 212, 215, 219, 220, 221, 245], [0.07899, 0.01563, 0.05393, 0.2509, 0.121, 0.0247, 0.5641, 0.003101, 0.04269, 0.3417, 0.06873, 0.1925, 0.8789, 0.9106, 0.0285, 0.1174, 0.294, 0.5831, 0.0182, 0.1148, 0.2142, 0.05634, 0.03835, 0.4379, 0.4174, 0.04391, 0.1083, 0.05494, 0.003785, 0.1815, 0.2323, 0.06606, 0.06792, 0.0507, 0.04043, 0.422, 0.1355, 0.0746, 0.03747, 0.2165, 0.4115, 0.2045, 0.1814, 0.06637, 0.1989]): _vg.add([_i], _w, 'REPLACE')
_vg = ob_cube.vertex_groups.new(name='middle arm.L')
for _i, _w in zip([7, 32, 34, 36, 38, 67, 68, 72, 75, 76, 80, 81, 96, 97, 98, 99, 100, 101, 102, 103, 104, 105, 106, 107, 108, 109, 110, 127, 128, 129, 130, 173, 190, 191, 200, 212, 215, 219, 220, 221, 245], [0.06325, 0.6646, 0.06604, 0.01144, 0.2024, 0.02266, 0.349, 0.05595, 0.02832, 0.0894, 0.7809, 0.5458, 0.9318, 0.9317, 0.4085, 0.3498, 0.3238, 0.4678, 0.8265, 0.4491, 1.0, 0.5049, 1.0, 0.4548, 1.0, 1.0, 1.0, 0.1339, 0.1264, 0.03927, 0.026, 0.4404, 0.7442, 0.06753, 0.02546, 0.2469, 0.3857, 0.5048, 0.135, 0.03996, 0.3]): _vg.add([_i], _w, 'REPLACE')
_vg = ob_cube.vertex_groups.new(name='lower arm.L')
for _i, _w in zip([98, 99, 100, 102, 103, 104, 105, 106, 107, 108, 109, 110, 111, 112, 113, 114, 115, 116, 117, 118, 120, 121, 122, 140, 144], [0.007769, 0.07551, 0.148, 0.0, 0.0, 0.01892, 0.0, 0.1122, 1.0, 0.0, 1.0, 0.0, 0.9539, 0.007968, 0.9481, 0.009079, 0.2456, 0.7376, 0.2082, 0.5571, 0.1236, 0.02048, 0.09591, 0.0702, 0.001711]): _vg.add([_i], _w, 'REPLACE')
_vg = ob_cube.vertex_groups.new(name='hand.L')
for _i, _w in zip([111, 113, 115, 116, 117, 118, 119, 120, 121, 122, 123, 124, 125, 126, 246, 247, 248, 249], [0.02463, 0.03503, 0.7527, 0.2231, 0.79, 0.2477, 0.9789, 0.8759, 0.9645, 0.9037, 0.9999, 0.9817, 0.9929, 0.9832, 0.9993, 0.9844, 0.9936, 0.9857]): _vg.add([_i], _w, 'REPLACE')
_vg = ob_cube.vertex_groups.new(name='upper arm.R')
for _i, _w in zip([68, 80, 81, 99, 190, 212, 215, 219, 245], [0.007685, 0.0388, 0.04581, 0.01274, 0.06206, 0.06106, 0.03227, 0.05647, 0.1625]): _vg.add([_i], _w, 'REPLACE')
_vg = ob_cube.vertex_groups.new(name='middle arm.R')
for _i, _w in zip([68, 80, 81, 101, 173, 190, 212, 219, 245], [0.02635, 0.02069, 0.1551, 0.07207, 0.0136, 0.02111, 0.07918, 0.1916, 0.2095]): _vg.add([_i], _w, 'REPLACE')
_vg = ob_cube.vertex_groups.new(name='lower arm.R')
_vg = ob_cube.vertex_groups.new(name='hand.R')
_vg = ob_cube.vertex_groups.new(name='upper leg.L')
for _i, _w in zip([77, 79, 82, 83, 84, 85, 86, 87, 88, 89, 90, 91, 127, 128, 129, 130, 131, 132, 133, 134, 135, 136, 138, 161, 162, 217, 218, 220, 221, 222, 223, 224, 240, 241, 242, 243], [0.1003, 0.02777, 0.04722, 0.797, 0.2241, 0.2167, 0.2457, 0.9706, 0.7005, 0.8424, 0.1234, 0.6973, 0.03866, 0.01448, 0.1321, 0.0608, 0.06559, 0.07473, 0.07074, 0.49, 0.09332, 0.06303, 0.05389, 0.1543, 0.03504, 0.04516, 0.0739, 0.0396, 0.1337, 0.4833, 0.08789, 0.06017, 0.004264, 0.04653, 0.1959, 0.2085]): _vg.add([_i], _w, 'REPLACE')
_vg = ob_cube.vertex_groups.new(name='middle leg.L')
for _i, _w in zip([77, 87, 88, 89, 127, 128, 129, 130, 131, 132, 133, 134, 135, 136, 137, 138, 139, 140, 141, 142, 143, 144, 220, 221, 222, 223, 241, 242, 243], [0.07769, 0.03197, 0.008089, 0.02121, 0.07381, 0.09045, 0.1589, 0.2071, 0.1875, 0.1198, 0.9206, 0.3472, 0.7312, 0.7597, 0.9598, 0.8829, 0.9685, 0.9088, 0.006439, 0.01811, 0.001288, 0.02883, 0.07369, 0.1587, 0.3452, 0.7028, 0.02144, 0.1017, 0.447]): _vg.add([_i], _w, 'REPLACE')
_vg = ob_cube.vertex_groups.new(name='lower leg.L')
for _i, _w in zip([137, 138, 140, 141, 142, 143, 144, 145, 146, 147, 148, 149, 150, 151, 152, 153, 154, 155, 156], [0.02282, 0.02744, 0.03969, 0.9712, 0.9626, 0.9756, 0.9589, 0.9774, 0.9457, 0.9745, 0.9567, 0.7531, 0.2291, 0.7346, 0.2356, 0.1089, 0.03505, 0.1297, 0.02092]): _vg.add([_i], _w, 'REPLACE')
_vg = ob_cube.vertex_groups.new(name='foot.L')
for _i, _w in zip([146, 147, 148, 149, 150, 151, 152, 153, 154, 155, 156, 157, 158, 159, 160, 250, 251, 252, 253], [0.0536, 0.0002907, 0.03539, 0.2468, 0.7707, 0.2653, 0.7643, 0.8911, 0.9575, 0.8703, 0.9645, 0.9794, 0.9894, 0.9768, 0.9953, 0.9824, 0.9903, 0.9797, 0.9951]): _vg.add([_i], _w, 'REPLACE')
_vg = ob_cube.vertex_groups.new(name='tail01')
for _i, _w in zip([79, 82, 83, 85, 86, 89, 90, 91, 135, 161, 162, 163, 217, 218, 223, 224, 225, 226, 227, 239, 240, 241, 242, 243], [0.01539, 0.07611, 0.1384, 0.087, 0.6322, 0.07953, 0.1605, 0.001506, 0.03958, 0.5384, 0.1705, 0.005597, 0.2275, 0.6592, 0.05342, 0.7545, 0.4946, 0.1423, 0.05281, 0.02836, 0.2511, 0.5666, 0.4833, 0.1165]): _vg.add([_i], _w, 'REPLACE')
_vg = ob_cube.vertex_groups.new(name='tail02')
for _i, _w in zip([86, 89, 161, 162, 163, 164, 165, 166, 167, 218, 224, 225, 226, 227, 228, 229, 235, 236, 237, 238, 239, 240, 241, 242, 243], [0.04407, 0.01119, 0.2771, 0.7643, 0.8873, 0.722, 0.2023, 0.09209, 0.04618, 0.04507, 0.1034, 0.4755, 0.7679, 0.7217, 0.1633, 0.01685, 0.04958, 0.1194, 0.2569, 0.7367, 0.8778, 0.6892, 0.3264, 0.1734, 0.03432]): _vg.add([_i], _w, 'REPLACE')
_vg = ob_cube.vertex_groups.new(name='tail03')
for _i, _w in zip([163, 164, 165, 166, 167, 168, 226, 227, 228, 229, 230, 231, 234, 235, 236, 237, 238, 239], [0.07613, 0.2624, 0.7784, 0.8252, 0.7813, 0.06363, 0.07446, 0.2133, 0.8028, 0.7579, 0.2517, 0.0748, 0.01065, 0.794, 0.8073, 0.7106, 0.2388, 0.07256]): _vg.add([_i], _w, 'REPLACE')
_vg = ob_cube.vertex_groups.new(name='tail04')
for _i, _w in zip([166, 167, 168, 169, 170, 171, 172, 228, 229, 230, 231, 232, 233, 234, 235, 236, 237, 244], [0.08097, 0.1696, 0.9331, 0.9903, 0.9988, 0.9978, 0.9871, 0.001035, 0.2074, 0.7413, 0.9285, 0.9987, 0.9953, 0.9679, 0.1552, 0.07077, 0.003603, 0.9964]): _vg.add([_i], _w, 'REPLACE')
_vg = ob_cube.vertex_groups.new(name='upper leg.R')
for _i, _w in zip([134, 135, 222, 223, 242, 243], [0.01147, 0.1009, 0.02498, 0.1232, 0.02847, 0.1762]): _vg.add([_i], _w, 'REPLACE')
_vg = ob_cube.vertex_groups.new(name='middle leg.R')
_vg = ob_cube.vertex_groups.new(name='lower leg.R')
_vg = ob_cube.vertex_groups.new(name='foot.R')
_m = ob_cube.modifiers.new('Mirror', 'MIRROR')
_m.use_clip = True
_m = ob_cube.modifiers.new('Armature', 'ARMATURE')
_m.object = ob_armature
_m = ob_cube.modifiers.new('Subsurf', 'SUBSURF')
_m.uv_smooth = 'PRESERVE_CORNERS'
_m.quality = 2

# ---- collection membership
col_collection_1.objects.link(ob_armature)
col_collection_1.objects.link(ob_cube)

# ---- scene / render settings (as saved in the file)
scene.frame_start = 0; scene.frame_end = 30; scene.frame_set(0)
scene.render.engine = 'BLENDER_EEVEE_NEXT'
scene.render.resolution_percentage = 50
scene.render.dither_intensity = 0.0
scene.cycles.use_denoising = False
scene.cycles.samples = 10
scene.cycles.sampling_pattern = 'TABULATED_SOBOL'
scene.cycles.light_sampling_threshold = 0.0
scene.cycles.use_adaptive_sampling = False
scene.cycles.use_light_tree = False
scene.cycles.blur_glossy = 0.0
scene.cycles.pixel_filter_type = 'GAUSSIAN'
scene.cycles.sample_clamp_indirect = 0.0
scene.view_settings.view_transform = 'Standard'
bpy.context.view_layer.update()

# ---- added for rendering (the .blend has no active camera and no usable light): camera, sun
cam_auto = bpy.data.cameras.new('AutoCamera')
cam_auto.lens = 50.0
cam_auto.sensor_width = 36.0
cam_auto.clip_end = 1000.0
ob_auto_camera = bpy.data.objects.new('AutoCamera', cam_auto)
scene.collection.objects.link(ob_auto_camera)
ob_auto_camera.location = (8.28953, -9.68678, 9.58977)
ob_auto_camera.rotation_euler = (1.09748, -7.21219e-08, 0.694738)
scene.camera = ob_auto_camera
light_auto_sun = bpy.data.lights.new('AutoSun', 'SUN')
light_auto_sun.energy = 3.0
light_auto_sun.angle = 0.0523599
ob_auto_sun = bpy.data.objects.new('AutoSun', light_auto_sun)
scene.collection.objects.link(ob_auto_sun)
ob_auto_sun.rotation_euler = (0.872665, 0.174533, 0.523599)
bpy.context.view_layer.update()
